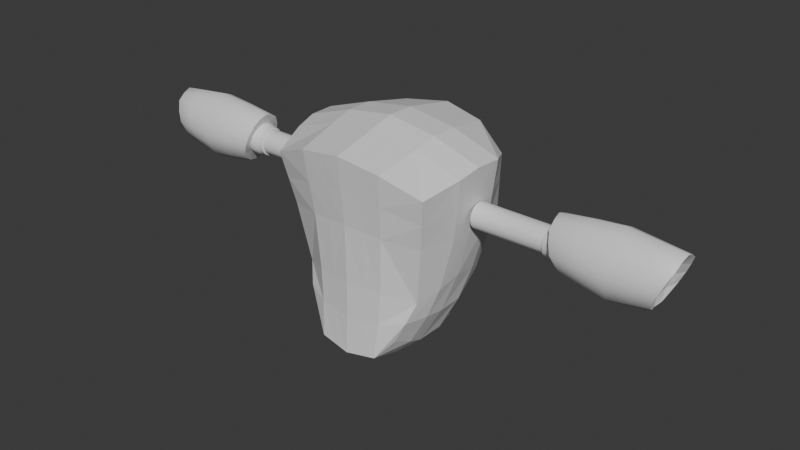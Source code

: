 # Source: Robo-Cartoon.blend  (saved by Blender 4.4.30; exported with 4.5.12 LTS)
import bpy
from mathutils import Matrix  # noqa: F401  (used for matrix-valued properties, if any)

bpy.ops.wm.read_factory_settings(use_empty=True)
scene = bpy.context.scene
scene.name = 'Scene'

# ---- collections
col_collection = bpy.data.collections.new('Collection'); scene.collection.children.link(col_collection)

# ---- materials (node trees are filled in below, after node groups)
mat_material = bpy.data.materials.new('Material')
mat_material.alpha_threshold = 0.0
mat_material.roughness = 0.5
mat_material.line_color = (0.0, 0.0, 0.0, 1.0)

# ---- material node trees
mat_material.use_nodes = True; mat_material.node_tree.nodes.clear()
_N = mat_material.node_tree.nodes; _L = mat_material.node_tree.links
n0 = _N.new('ShaderNodeOutputMaterial'); n0.name = 'Material Output'; n0.location = (300, 300)
n1 = _N.new('ShaderNodeBsdfPrincipled'); n1.name = 'Principled BSDF'; n1.location = (10, 300)
n1.inputs[3].default_value = 1.45
_L.new(n1.outputs[0], n0.inputs[0])
n0.is_active_output = True

# ---- world
world_world = bpy.data.worlds.new('World'); scene.world = world_world
world_world.use_nodes = True; world_world.node_tree.nodes.clear()
_N = world_world.node_tree.nodes; _L = world_world.node_tree.links
n0 = _N.new('ShaderNodeOutputWorld'); n0.name = 'World Output'; n0.location = (300, 300)
n1 = _N.new('ShaderNodeBackground'); n1.name = 'Background'; n1.location = (10, 300)
n1.inputs[0].default_value = (0.05088, 0.05088, 0.05088, 1.0)
_L.new(n1.outputs[0], n0.inputs[0])
n0.is_active_output = True
world_world.color = (0.05088, 0.05088, 0.05088)
world_world.sun_shadow_jitter_overblur = 0.0

# ---- meshes
me_cube = bpy.data.meshes.new('Cube')
me_cube.from_pydata([(-0.7972, 0.6123, 2.137), (-0.4812, 0.3372, 0.5225), (-0.8062, -0.4916, 2.082), (-0.4581, -0.416, 0.5846), (0.0, 0.5315, 0.3488), (0.0, -0.6153, 2.297), (0.0, -0.5609, 0.348), (0.0, 0.873, 2.347), (-0.8612, -0.09966, 1.875), (-0.4242, 0.7957, 2.293), (-0.3054, -0.5319, 0.3971), (-0.4242, -0.5908, 2.235), (-0.8927, 0.359, 1.897), (-0.4008, 0.9048, 1.95), (-0.4008, -0.552, 1.921), (0.0, 0.9916, 1.994), (-0.3054, 0.4594, 0.3947), (-0.7154, -0.3984, 1.57), (-0.6219, -0.3267, 0.9826), (-0.6331, 0.5193, 0.9935), (-0.7123, 0.7049, 1.571), (0.0, 0.8839, 1.115), (0.0, 1.004, 1.641), (0.0, -0.5489, 1.644), (0.0, -0.5356, 1.072), (-0.7547, 0.6586, 1.854), (0.0, -0.5821, 1.97), (-0.7608, -0.445, 1.826), (-0.3775, 0.9075, 1.606), (-0.3468, 0.7841, 1.087), (-0.3774, -0.5133, 1.607), (-0.3468, -0.4895, 1.06), (-1.752, 0.1747, 1.744), (-2.593, 0.1747, 1.744), (-2.268, -0.01754, 1.972), (-2.269, 0.367, 1.972), (-2.251, 0.3671, 1.515), (-2.25, -0.01749, 1.515), (-2.259, -0.1082, 1.744), (-2.26, 0.4539, 1.744), (-2.245, 0.1748, 1.416), (-2.27, 0.1747, 2.082), (-1.809, 0.2981, 1.739), (-1.809, 0.2887, 1.786), (-1.809, 0.262, 1.826), (-1.809, 0.222, 1.853), (-1.809, 0.1747, 1.862), (-1.809, 0.1275, 1.853), (-1.809, 0.08748, 1.826), (-1.809, 0.06073, 1.786), (-1.809, 0.05133, 1.739), (-1.809, 0.06073, 1.692), (-1.809, 0.08748, 1.652), (-1.809, 0.1275, 1.625), (-1.809, 0.1747, 1.615), (-1.809, 0.222, 1.625), (-1.809, 0.262, 1.652), (-1.809, 0.2887, 1.692), (-0.8861, 0.2981, 1.739), (-0.8861, 0.2887, 1.786), (-0.8861, 0.262, 1.826), (-0.8861, 0.222, 1.853), (-0.8861, 0.1747, 1.862), (-0.8861, 0.1275, 1.853), (-0.8861, 0.08748, 1.826), (-0.8861, 0.06073, 1.786), (-0.8861, 0.05133, 1.739), (-0.8861, 0.06073, 1.692), (-0.8861, 0.08748, 1.652), (-0.8861, 0.1275, 1.625), (-0.8861, 0.1747, 1.615), (-0.8861, 0.222, 1.625), (-0.8861, 0.262, 1.652), (-0.8861, 0.2887, 1.692), (-1.609, 0.2925, 1.739), (-1.609, 0.2835, 1.784), (-1.609, 0.258, 1.822), (-1.609, 0.2198, 1.848), (-1.609, 0.1747, 1.857), (-1.609, 0.1297, 1.848), (-1.609, 0.09149, 1.822), (-1.609, 0.06596, 1.784), (-1.609, 0.057, 1.739), (-1.609, 0.06596, 1.694), (-1.609, 0.09149, 1.656), (-1.609, 0.1297, 1.63), (-1.609, 0.1747, 1.621), (-1.609, 0.2198, 1.63), (-1.609, 0.258, 1.656), (-1.609, 0.2835, 1.694), (-1.778, 0.3174, 1.739), (-1.778, 0.3065, 1.793), (-1.778, 0.2756, 1.84), (-1.778, 0.2293, 1.871), (-1.778, 0.1747, 1.881), (-1.778, 0.1202, 1.871), (-1.778, 0.07388, 1.84), (-1.778, 0.04297, 1.793), (-1.778, 0.03211, 1.739), (-1.778, 0.04297, 1.684), (-1.778, 0.07388, 1.638), (-1.778, 0.1202, 1.607), (-1.778, 0.1747, 1.596), (-1.778, 0.2293, 1.607), (-1.778, 0.2756, 1.638), (-1.778, 0.3065, 1.684), (-1.566, 0.2088, 1.736), (-1.576, 0.2393, 1.736), (-1.612, 0.2918, 1.737), (-1.665, 0.3264, 1.74), (-1.696, 0.3353, 1.741), (-1.76, 0.3344, 1.744), (-1.818, 0.3092, 1.747), (-1.863, 0.2636, 1.75), (-1.877, 0.2351, 1.751), (-1.886, 0.2044, 1.751), (-1.567, 0.2062, 1.724), (-1.577, 0.2343, 1.712), (-1.593, 0.2601, 1.702), (-1.614, 0.2826, 1.693), (-1.639, 0.3009, 1.687), (-1.668, 0.3144, 1.682), (-1.699, 0.3225, 1.68), (-1.731, 0.325, 1.68), (-1.762, 0.3217, 1.683), (-1.793, 0.3127, 1.688), (-1.821, 0.2984, 1.695), (-1.845, 0.2794, 1.704), (-1.864, 0.2563, 1.715), (-1.878, 0.2302, 1.727), (-1.887, 0.2018, 1.739), (-1.567, 0.1992, 1.714), (-1.578, 0.2206, 1.692), (-1.594, 0.2401, 1.673), (-1.615, 0.2572, 1.656), (-1.641, 0.2711, 1.643), (-1.67, 0.2813, 1.633), (-1.701, 0.2873, 1.628), (-1.733, 0.2891, 1.628), (-1.764, 0.2865, 1.631), (-1.795, 0.2795, 1.639), (-1.822, 0.2686, 1.652), (-1.846, 0.254, 1.667), (-1.865, 0.2364, 1.686), (-1.879, 0.2164, 1.707), (-1.887, 0.1948, 1.729), (-1.567, 0.1889, 1.707), (-1.578, 0.2002, 1.679), (-1.595, 0.2105, 1.653), (-1.616, 0.2195, 1.631), (-1.642, 0.2268, 1.614), (-1.671, 0.232, 1.601), (-1.702, 0.2351, 1.594), (-1.734, 0.2358, 1.593), (-1.765, 0.2342, 1.597), (-1.796, 0.2303, 1.607), (-1.823, 0.2243, 1.622), (-1.847, 0.2163, 1.642), (-1.866, 0.2068, 1.666), (-1.879, 0.196, 1.693), (-1.887, 0.1845, 1.722), (-1.567, 0.1766, 1.704), (-1.578, 0.1762, 1.674), (-1.594, 0.1758, 1.647), (-1.616, 0.1753, 1.623), (-1.642, 0.1747, 1.604), (-1.67, 0.1742, 1.59), (-1.701, 0.1737, 1.582), (-1.733, 0.1732, 1.581), (-1.765, 0.1728, 1.585), (-1.795, 0.1725, 1.596), (-1.823, 0.1722, 1.613), (-1.846, 0.1721, 1.634), (-1.866, 0.172, 1.66), (-1.879, 0.1721, 1.689), (-1.887, 0.1722, 1.72), (-1.567, 0.1645, 1.707), (-1.577, 0.1524, 1.679), (-1.594, 0.1411, 1.654), (-1.615, 0.1312, 1.632), (-1.64, 0.1229, 1.615), (-1.669, 0.1166, 1.602), (-1.7, 0.1125, 1.595), (-1.732, 0.1109, 1.594), (-1.764, 0.1117, 1.598), (-1.794, 0.1149, 1.608), (-1.822, 0.1204, 1.623), (-1.845, 0.128, 1.643), (-1.865, 0.1374, 1.667), (-1.879, 0.1482, 1.694), (-1.887, 0.1601, 1.722), (-1.566, 0.1542, 1.714), (-1.576, 0.1322, 1.693), (-1.592, 0.1119, 1.674), (-1.613, 0.09394, 1.657), (-1.638, 0.07911, 1.644), (-1.667, 0.06796, 1.635), (-1.698, 0.06091, 1.63), (-1.73, 0.05823, 1.63), (-1.761, 0.06003, 1.633), (-1.792, 0.06624, 1.641), (-1.819, 0.07662, 1.653), (-1.844, 0.09077, 1.669), (-1.863, 0.1081, 1.687), (-1.878, 0.1281, 1.707), (-1.886, 0.1498, 1.729), (-1.566, 0.1474, 1.724), (-1.575, 0.1189, 1.713), (-1.591, 0.09248, 1.703), (-1.611, 0.06926, 1.695), (-1.636, 0.05009, 1.689), (-1.664, 0.03572, 1.684), (-1.695, 0.02668, 1.682), (-1.727, 0.02333, 1.683), (-1.758, 0.0258, 1.685), (-1.789, 0.034, 1.69), (-1.817, 0.0476, 1.697), (-1.842, 0.06609, 1.706), (-1.862, 0.08876, 1.716), (-1.877, 0.1147, 1.728), (-1.886, 0.143, 1.74), (-1.565, 0.1451, 1.736), (-1.574, 0.1143, 1.737), (-1.589, 0.0859, 1.738), (-1.609, 0.06088, 1.739), (-1.633, 0.04024, 1.741), (-1.661, 0.02477, 1.742), (-1.692, 0.01505, 1.744), (-1.723, 0.01148, 1.745), (-1.755, 0.01418, 1.747), (-1.786, 0.02305, 1.748), (-1.814, 0.03775, 1.749), (-1.839, 0.05771, 1.75), (-1.86, 0.08217, 1.751), (-1.875, 0.1102, 1.752), (-1.885, 0.1407, 1.752), (-1.565, 0.1476, 1.749), (-1.573, 0.1193, 1.761), (-1.587, 0.09312, 1.773), (-1.607, 0.07008, 1.783), (-1.631, 0.05105, 1.792), (-1.659, 0.03678, 1.8), (-1.689, 0.02781, 1.805), (-1.721, 0.02448, 1.808), (-1.752, 0.02693, 1.808), (-1.783, 0.03506, 1.806), (-1.812, 0.04856, 1.801), (-1.837, 0.06691, 1.794), (-1.858, 0.08939, 1.786), (-1.874, 0.1152, 1.775), (-1.885, 0.1432, 1.764), (-1.889, 0.1725, 1.752), (-1.564, 0.1546, 1.759), (-1.572, 0.133, 1.781), (-1.586, 0.1131, 1.802), (-1.605, 0.09544, 1.821), (-1.629, 0.08088, 1.836), (-1.657, 0.06992, 1.848), (-1.687, 0.06299, 1.856), (-1.719, 0.06036, 1.86), (-1.75, 0.06212, 1.859), (-1.781, 0.06821, 1.854), (-1.81, 0.07839, 1.845), (-1.836, 0.09227, 1.832), (-1.857, 0.1093, 1.815), (-1.874, 0.1289, 1.796), (-1.884, 0.1502, 1.774), (-1.564, 0.165, 1.766), (-1.572, 0.1534, 1.795), (-1.586, 0.1427, 1.821), (-1.605, 0.1331, 1.845), (-1.628, 0.1252, 1.865), (-1.656, 0.1192, 1.881), (-1.686, 0.1153, 1.891), (-1.718, 0.1136, 1.895), (-1.75, 0.1144, 1.894), (-1.781, 0.1174, 1.887), (-1.81, 0.1227, 1.874), (-1.835, 0.13, 1.856), (-1.857, 0.1389, 1.834), (-1.873, 0.1493, 1.809), (-1.884, 0.1606, 1.781), (-1.563, 0.177, 1.736), (-1.564, 0.1772, 1.768), (-1.572, 0.1774, 1.799), (-1.586, 0.1774, 1.828), (-1.605, 0.1774, 1.854), (-1.629, 0.1772, 1.875), (-1.656, 0.177, 1.892), (-1.686, 0.1766, 1.902), (-1.718, 0.1762, 1.907), (-1.75, 0.1758, 1.905), (-1.781, 0.1753, 1.898), (-1.81, 0.1747, 1.884), (-1.835, 0.1742, 1.865), (-1.857, 0.1737, 1.841), (-1.873, 0.1732, 1.813), (-1.884, 0.1728, 1.783), (-1.564, 0.1894, 1.765), (-1.573, 0.2012, 1.794), (-1.587, 0.2121, 1.821), (-1.606, 0.2215, 1.845), (-1.63, 0.2291, 1.864), (-1.657, 0.2346, 1.88), (-1.688, 0.2378, 1.89), (-1.719, 0.2386, 1.894), (-1.751, 0.2369, 1.893), (-1.782, 0.2329, 1.886), (-1.811, 0.2266, 1.873), (-1.837, 0.2183, 1.856), (-1.858, 0.2084, 1.834), (-1.874, 0.1971, 1.809), (-1.884, 0.185, 1.781), (-1.565, 0.1997, 1.759), (-1.574, 0.2214, 1.78), (-1.588, 0.2413, 1.801), (-1.608, 0.2587, 1.819), (-1.632, 0.2728, 1.835), (-1.66, 0.2832, 1.847), (-1.69, 0.2894, 1.854), (-1.722, 0.2912, 1.858), (-1.754, 0.2886, 1.858), (-1.784, 0.2815, 1.852), (-1.813, 0.2704, 1.843), (-1.838, 0.2555, 1.83), (-1.859, 0.2376, 1.814), (-1.875, 0.2172, 1.795), (-1.885, 0.1953, 1.774), (-1.566, 0.2065, 1.748), (-1.575, 0.2347, 1.76), (-1.59, 0.2607, 1.771), (-1.61, 0.2834, 1.782), (-1.634, 0.3019, 1.79), (-1.662, 0.3155, 1.797), (-1.693, 0.3237, 1.802), (-1.725, 0.3261, 1.805), (-1.757, 0.3228, 1.805), (-1.787, 0.3138, 1.803), (-1.816, 0.2994, 1.799), (-1.84, 0.2802, 1.793), (-1.861, 0.257, 1.784), (-1.876, 0.2306, 1.774), (-1.885, 0.2021, 1.763), (-1.591, 0.2673, 1.737), (-1.637, 0.3117, 1.738), (-1.728, 0.338, 1.742), (-1.79, 0.3247, 1.746), (-1.843, 0.2886, 1.748), (-1.609, 0.313, 1.739), (-1.613, 0.3174, 1.739), (-1.61, 0.3152, 1.739), (-1.611, 0.3168, 1.739), (-1.613, 0.3065, 1.793), (-1.609, 0.3025, 1.792), (-1.611, 0.306, 1.793), (-1.61, 0.3045, 1.793), (-1.613, 0.2756, 1.84), (-1.609, 0.2725, 1.837), (-1.611, 0.2752, 1.839), (-1.61, 0.274, 1.838), (-1.613, 0.2293, 1.871), (-1.609, 0.2276, 1.867), (-1.611, 0.2291, 1.87), (-1.61, 0.2285, 1.869), (-1.613, 0.1747, 1.881), (-1.609, 0.1747, 1.877), (-1.611, 0.1747, 1.881), (-1.61, 0.1747, 1.879), (-1.613, 0.1202, 1.871), (-1.609, 0.1218, 1.867), (-1.611, 0.1204, 1.87), (-1.61, 0.121, 1.869), (-1.613, 0.07388, 1.84), (-1.609, 0.07698, 1.837), (-1.611, 0.0743, 1.839), (-1.61, 0.07543, 1.838), (-1.613, 0.04297, 1.793), (-1.609, 0.04701, 1.792), (-1.611, 0.04351, 1.793), (-1.61, 0.04499, 1.793), (-1.613, 0.03211, 1.739), (-1.609, 0.03649, 1.739), (-1.611, 0.0327, 1.739), (-1.61, 0.0343, 1.739), (-1.613, 0.04297, 1.684), (-1.609, 0.04701, 1.686), (-1.611, 0.04351, 1.684), (-1.61, 0.04499, 1.685), (-1.613, 0.07388, 1.638), (-1.609, 0.07698, 1.641), (-1.611, 0.0743, 1.638), (-1.61, 0.07543, 1.64), (-1.613, 0.1202, 1.607), (-1.609, 0.1218, 1.611), (-1.611, 0.1204, 1.608), (-1.61, 0.121, 1.609), (-1.613, 0.1747, 1.596), (-1.609, 0.1747, 1.601), (-1.611, 0.1747, 1.597), (-1.61, 0.1747, 1.598), (-1.613, 0.2293, 1.607), (-1.609, 0.2276, 1.611), (-1.611, 0.2291, 1.608), (-1.61, 0.2285, 1.609), (-1.613, 0.2756, 1.638), (-1.609, 0.2725, 1.641), (-1.611, 0.2752, 1.638), (-1.61, 0.274, 1.64), (-1.613, 0.3065, 1.684), (-1.609, 0.3025, 1.686), (-1.611, 0.306, 1.684), (-1.61, 0.3045, 1.685), (-1.744, 0.04745, 1.741), (-2.645, 0.04717, 1.744), (-1.76, 0.302, 1.746), (-2.645, 0.3023, 1.744), (-2.695, 0.1747, 1.896), (-1.807, 0.1755, 1.595), (-1.708, 0.1739, 1.892), (-2.581, 0.1747, 1.592), (-2.567, 0.00221, 1.949), (-1.99, 0.3524, 1.955), (-2.063, 0.3533, 1.535), (-2.054, -0.002986, 1.532), (-2.014, -0.08703, 1.742), (-2.028, 0.4329, 1.746), (-2.069, 0.1754, 1.443), (-1.975, 0.1741, 2.054), (-2.269, 0.07858, 2.042), (-2.248, 0.2709, 1.445), (-2.264, 0.426, 1.858), (-2.254, -0.07653, 1.629), (-2.263, -0.07656, 1.858), (-2.247, 0.07866, 1.445), (-2.255, 0.4261, 1.63), (-2.27, 0.2708, 2.043), (-2.567, 0.3473, 1.949), (-2.459, 0.3473, 1.539), (-2.459, 0.002138, 1.539), (-2.513, -0.07812, 1.744), (-2.513, 0.424, 1.744), (-2.431, 0.1747, 1.451), (-2.581, 0.1747, 2.046), (-1.981, -0.003814, 1.953), (-1.982, 0.2632, 2.019), (-2.045, 0.4078, 1.64), (-2.061, 0.08622, 1.468), (-1.997, -0.05829, 1.847), (-2.034, -0.05788, 1.637), (-2.009, 0.4074, 1.851), (-2.066, 0.2644, 1.47), (-1.978, 0.08512, 2.018), (-2.574, 0.261, 2.012), (-2.486, 0.4003, 1.641), (-2.445, 0.08843, 1.476), (-2.54, -0.05078, 1.846), (-2.486, -0.05082, 1.641), (-2.54, 0.4003, 1.846), (-2.445, 0.261, 1.476), (-2.574, 0.08848, 2.012), (-2.601, 0.278, 1.621), (-1.721, 0.2772, 1.866), (-1.808, 0.2785, 1.626), (-2.7, 0.278, 1.867), (-2.7, 0.07143, 1.867), (-1.795, 0.07232, 1.622), (-1.708, 0.071, 1.862), (-2.601, 0.07143, 1.621), (-2.779, 0.02113, 1.93), (-2.776, 0.01635, 1.932), (-2.779, 0.01788, 1.931), (-1.681, 0.02001, 1.922), (-1.685, 0.01564, 1.925), (-1.681, 0.01707, 1.924), (-2.779, 0.3284, 1.93), (-2.776, 0.3331, 1.932), (-2.779, 0.3316, 1.931), (-1.701, 0.3275, 1.928), (-1.705, 0.3319, 1.931), (-1.701, 0.3304, 1.93), (-2.616, 0.02054, 1.558), (-2.609, 0.01621, 1.555), (-2.614, 0.01766, 1.556), (-1.827, 0.02225, 1.559), (-1.835, 0.01749, 1.556), (-1.83, 0.0191, 1.557), (-2.616, 0.329, 1.558), (-2.609, 0.3333, 1.555), (-2.614, 0.3318, 1.556), (-1.846, 0.3295, 1.565), (-1.855, 0.334, 1.562), (-1.85, 0.3325, 1.563), (-2.696, 0.3962, 1.744), (-2.693, 0.4021, 1.744), (-2.696, 0.4002, 1.744), (-1.767, 0.3949, 1.749), (-1.774, 0.4017, 1.749), (-1.769, 0.3994, 1.749), (-2.696, -0.05019, 1.744), (-2.693, -0.05615, 1.744), (-2.696, -0.05416, 1.744), (-1.736, -0.04892, 1.739), (-1.741, -0.05563, 1.739), (-1.737, -0.0534, 1.739), (-2.795, 0.1747, 2.015), (-2.793, 0.1747, 2.02), (-2.796, 0.1747, 2.018), (-1.667, 0.1732, 2.007), (-1.671, 0.1731, 2.013), (-1.667, 0.1731, 2.011), (-2.571, 0.1747, 1.484), (-2.565, 0.1747, 1.477), (-2.569, 0.1747, 1.479), (-1.86, 0.1763, 1.49), (-1.869, 0.1763, 1.483), (-1.864, 0.1763, 1.486), (-2.785, 0.09554, 1.99), (-2.786, 0.09464, 1.984), (-2.787, 0.09534, 1.988), (-1.688, 0.2525, 1.986), (-1.684, 0.2537, 1.979), (-1.684, 0.2528, 1.984), (-2.734, 0.3818, 1.838), (-2.738, 0.3757, 1.839), (-2.738, 0.3798, 1.838), (-1.814, 0.382, 1.655), (-1.808, 0.375, 1.654), (-1.81, 0.3797, 1.655), (-2.587, 0.254, 1.497), (-2.593, 0.2551, 1.505), (-2.591, 0.2542, 1.5), (-1.852, 0.0969, 1.501), (-1.843, 0.0959, 1.508), (-1.847, 0.09672, 1.504), (-2.651, -0.0324, 1.65), (-2.654, -0.02592, 1.648), (-2.654, -0.03028, 1.649), (-1.713, -0.03241, 1.832), (-1.707, -0.02541, 1.834), (-1.709, -0.03016, 1.833), (-2.651, 0.3819, 1.65), (-2.654, 0.3754, 1.648), (-2.654, 0.3798, 1.649), (-1.739, 0.3809, 1.84), (-1.733, 0.3739, 1.841), (-1.735, 0.3786, 1.84), (-2.735, -0.03231, 1.838), (-2.738, -0.0262, 1.839), (-2.738, -0.03034, 1.838), (-1.788, -0.0315, 1.648), (-1.783, -0.0244, 1.646), (-1.784, -0.02918, 1.647), (-2.785, 0.2539, 1.99), (-2.786, 0.2548, 1.984), (-2.787, 0.2541, 1.988), (-1.678, 0.09439, 1.983), (-1.674, 0.09324, 1.976), (-1.674, 0.09412, 1.981), (-2.587, 0.09546, 1.497), (-2.593, 0.09437, 1.505), (-2.591, 0.09524, 1.5), (-1.862, 0.2552, 1.504), (-1.853, 0.2561, 1.511), (-1.857, 0.2553, 1.507), (-0.3338, -0.2564, 0.3416), (-0.3409, 0.1748, 0.3268), (-0.4734, -0.2272, 0.4928), (-0.4872, 0.1781, 0.4597), (-0.9552, 0.3308, 2.223), (-0.9126, -0.1347, 2.178), (0.0, -0.266, 0.2725), (2.794e-09, 0.1708, 0.2483), (0.0, 0.335, 2.455), (0.0, -0.1697, 2.402), (-0.7094, 0.3578, 1.098), (-0.708, -0.1155, 1.065), (-0.8097, -0.06461, 1.571), (-0.8302, 0.3873, 1.572), (-0.4674, -0.1637, 2.333), (-0.4826, 0.334, 2.383), (-0.3272, -0.4985, 0.7357), (0.0, -0.5396, 0.7173), (-0.5524, -0.4009, 0.7834), (-0.513, 0.4846, 0.762), (0.0, 0.7077, 0.7321), (-0.3261, 0.6217, 0.7406), (-0.6297, 0.2649, 0.777), (-0.6187, -0.1762, 0.786), (-0.8849, 0.1057, 1.902), (-0.941, 0.07448, 2.228), (-0.4782, 0.06567, 2.388), (0.0, -0.07473, 0.2276), (-0.3399, -0.06958, 0.3044), (-0.4561, -0.06177, 0.4261), (0.0, 0.06446, 2.461), (-0.7363, 0.1015, 1.133), (-0.8287, 0.1369, 1.577), (-0.629, 0.01625, 0.7681), (-0.1527, -0.5464, 0.3726), (-0.2121, 0.8343, 2.32), (-0.1887, -0.5311, 1.625), (-0.1734, 0.834, 1.101), (-0.2004, 0.9482, 1.972), (-0.2004, -0.5671, 1.946), (-0.2121, -0.603, 2.266), (-0.1527, 0.4954, 0.3717), (-0.1887, 0.9556, 1.623), (-0.1734, -0.5126, 1.066), (-0.1669, -0.2612, 0.3071), (-0.1705, 0.1728, 0.2875), (-0.2337, -0.1667, 2.367), (-0.2413, 0.3345, 2.419), (-0.1636, -0.519, 0.7265), (-0.1631, 0.6647, 0.7364), (-0.2391, 0.06507, 2.425), (-0.1699, -0.07216, 0.266)], [], [(27, 2, 569, 8), (586, 574, 19, 583), (600, 30, 31, 607), (613, 601, 21, 584), (1, 16, 565, 567), (610, 578, 11, 604), (602, 599, 7, 15), (14, 11, 2, 27), (9, 0, 568, 579), (566, 564, 10, 3), (580, 31, 18, 582), (578, 569, 2, 11), (606, 22, 21, 601), (589, 588, 8, 569), (30, 17, 18, 31), (577, 20, 19, 574), (12, 568, 0, 25), (20, 28, 29, 19), (17, 576, 575, 18), (612, 607, 31, 580), (582, 18, 575, 587), (603, 604, 11, 14), (25, 0, 9, 13), (608, 570, 6, 598), (583, 19, 29, 585), (599, 9, 579, 611), (492, 541, 460, 415), (466, 556, 471, 538), (532, 465, 550, 483), (412, 466, 538, 501), (413, 467, 535, 498), (465, 412, 501, 550), (463, 415, 33, 416), (462, 414, 32, 417), (562, 462, 417, 513), (419, 510, 559, 467), (459, 428, 41, 442), (458, 429, 40, 441), (457, 430, 39, 440), (456, 431, 38, 439), (455, 432, 34, 420), (454, 433, 37, 438), (453, 434, 36, 437), (452, 435, 35, 436), (450, 561, 514, 426), (449, 543, 496, 425), (448, 549, 502, 424), (447, 537, 472, 443), (446, 531, 484, 423), (445, 525, 490, 422), (444, 519, 478, 421), (443, 472, 555, 451), (57, 56, 72, 73), (50, 49, 65, 66), (43, 42, 58, 59), (42, 57, 73, 58), (51, 50, 66, 67), (44, 43, 59, 60), (52, 51, 67, 68), (45, 44, 60, 61), (53, 52, 68, 69), (46, 45, 61, 62), (54, 53, 69, 70), (47, 46, 62, 63), (55, 54, 70, 71), (48, 47, 63, 64), (56, 55, 71, 72), (49, 48, 64, 65), (384, 380, 98, 99), (349, 408, 105, 90), (356, 352, 91, 92), (388, 384, 99, 100), (360, 356, 92, 93), (392, 388, 100, 101), (364, 360, 93, 94), (396, 392, 101, 102), (368, 364, 94, 95), (400, 396, 102, 103), (372, 368, 95, 96), (404, 400, 103, 104), (376, 372, 96, 97), (408, 404, 104, 105), (380, 376, 97, 98), (85, 84, 389, 393), (78, 77, 361, 365), (86, 85, 393, 397), (79, 78, 365, 369), (87, 86, 397, 401), (80, 79, 369, 373), (88, 87, 401, 405), (81, 80, 373, 377), (89, 88, 405, 409), (82, 81, 377, 381), (75, 74, 348, 353), (74, 89, 409, 348), (83, 82, 381, 385), (76, 75, 353, 357), (84, 83, 385, 389), (77, 76, 357, 361), (346, 111, 124, 125), (343, 107, 117, 118), (112, 346, 125, 126), (108, 343, 118, 119), (347, 112, 126, 127), (344, 108, 119, 120), (113, 347, 127, 128), (109, 344, 120, 121), (114, 113, 128, 129), (110, 109, 121, 122), (115, 114, 129, 130), (345, 110, 122, 123), (106, 282, 116), (251, 115, 130), (111, 345, 123, 124), (107, 106, 116, 117), (116, 282, 131), (251, 130, 145), (124, 123, 138, 139), (117, 116, 131, 132), (125, 124, 139, 140), (118, 117, 132, 133), (126, 125, 140, 141), (119, 118, 133, 134), (127, 126, 141, 142), (120, 119, 134, 135), (128, 127, 142, 143), (121, 120, 135, 136), (129, 128, 143, 144), (122, 121, 136, 137), (130, 129, 144, 145), (123, 122, 137, 138), (135, 134, 149, 150), (143, 142, 157, 158), (136, 135, 150, 151), (144, 143, 158, 159), (137, 136, 151, 152), (145, 144, 159, 160), (138, 137, 152, 153), (131, 282, 146), (251, 145, 160), (139, 138, 153, 154), (132, 131, 146, 147), (140, 139, 154, 155), (133, 132, 147, 148), (141, 140, 155, 156), (134, 133, 148, 149), (142, 141, 156, 157), (154, 153, 168, 169), (147, 146, 161, 162), (155, 154, 169, 170), (148, 147, 162, 163), (156, 155, 170, 171), (149, 148, 163, 164), (157, 156, 171, 172), (150, 149, 164, 165), (158, 157, 172, 173), (151, 150, 165, 166), (159, 158, 173, 174), (152, 151, 166, 167), (160, 159, 174, 175), (153, 152, 167, 168), (146, 282, 161), (251, 160, 175), (173, 172, 187, 188), (166, 165, 180, 181), (174, 173, 188, 189), (167, 166, 181, 182), (175, 174, 189, 190), (168, 167, 182, 183), (161, 282, 176), (251, 175, 190), (169, 168, 183, 184), (162, 161, 176, 177), (170, 169, 184, 185), (163, 162, 177, 178), (171, 170, 185, 186), (164, 163, 178, 179), (172, 171, 186, 187), (165, 164, 179, 180), (185, 184, 199, 200), (178, 177, 192, 193), (186, 185, 200, 201), (179, 178, 193, 194), (187, 186, 201, 202), (180, 179, 194, 195), (188, 187, 202, 203), (181, 180, 195, 196), (189, 188, 203, 204), (182, 181, 196, 197), (190, 189, 204, 205), (183, 182, 197, 198), (176, 282, 191), (251, 190, 205), (184, 183, 198, 199), (177, 176, 191, 192), (204, 203, 218, 219), (197, 196, 211, 212), (205, 204, 219, 220), (198, 197, 212, 213), (191, 282, 206), (251, 205, 220), (199, 198, 213, 214), (192, 191, 206, 207), (200, 199, 214, 215), (193, 192, 207, 208), (201, 200, 215, 216), (194, 193, 208, 209), (202, 201, 216, 217), (195, 194, 209, 210), (203, 202, 217, 218), (196, 195, 210, 211), (208, 207, 222, 223), (216, 215, 230, 231), (209, 208, 223, 224), (217, 216, 231, 232), (210, 209, 224, 225), (218, 217, 232, 233), (211, 210, 225, 226), (219, 218, 233, 234), (212, 211, 226, 227), (220, 219, 234, 235), (213, 212, 227, 228), (206, 282, 221), (251, 220, 235), (214, 213, 228, 229), (207, 206, 221, 222), (215, 214, 229, 230), (227, 226, 241, 242), (235, 234, 249, 250), (228, 227, 242, 243), (221, 282, 236), (251, 235, 250), (229, 228, 243, 244), (222, 221, 236, 237), (230, 229, 244, 245), (223, 222, 237, 238), (231, 230, 245, 246), (224, 223, 238, 239), (232, 231, 246, 247), (225, 224, 239, 240), (233, 232, 247, 248), (226, 225, 240, 241), (234, 233, 248, 249), (246, 245, 261, 262), (239, 238, 254, 255), (247, 246, 262, 263), (240, 239, 255, 256), (248, 247, 263, 264), (241, 240, 256, 257), (249, 248, 264, 265), (242, 241, 257, 258), (250, 249, 265, 266), (243, 242, 258, 259), (236, 282, 252), (251, 250, 266), (244, 243, 259, 260), (237, 236, 252, 253), (245, 244, 260, 261), (238, 237, 253, 254), (266, 265, 280, 281), (259, 258, 273, 274), (252, 282, 267), (251, 266, 281), (260, 259, 274, 275), (253, 252, 267, 268), (261, 260, 275, 276), (254, 253, 268, 269), (262, 261, 276, 277), (255, 254, 269, 270), (263, 262, 277, 278), (256, 255, 270, 271), (264, 263, 278, 279), (257, 256, 271, 272), (265, 264, 279, 280), (258, 257, 272, 273), (270, 269, 285, 286), (278, 277, 293, 294), (271, 270, 286, 287), (279, 278, 294, 295), (272, 271, 287, 288), (280, 279, 295, 296), (273, 272, 288, 289), (281, 280, 296, 297), (274, 273, 289, 290), (267, 282, 283), (251, 281, 297), (275, 274, 290, 291), (268, 267, 283, 284), (276, 275, 291, 292), (269, 268, 284, 285), (277, 276, 292, 293), (290, 289, 304, 305), (283, 282, 298), (251, 297, 312), (291, 290, 305, 306), (284, 283, 298, 299), (292, 291, 306, 307), (285, 284, 299, 300), (293, 292, 307, 308), (286, 285, 300, 301), (294, 293, 308, 309), (287, 286, 301, 302), (295, 294, 309, 310), (288, 287, 302, 303), (296, 295, 310, 311), (289, 288, 303, 304), (297, 296, 311, 312), (309, 308, 323, 324), (302, 301, 316, 317), (310, 309, 324, 325), (303, 302, 317, 318), (311, 310, 325, 326), (304, 303, 318, 319), (312, 311, 326, 327), (305, 304, 319, 320), (298, 282, 313), (251, 312, 327), (306, 305, 320, 321), (299, 298, 313, 314), (307, 306, 321, 322), (300, 299, 314, 315), (308, 307, 322, 323), (301, 300, 315, 316), (251, 327, 342), (321, 320, 335, 336), (314, 313, 328, 329), (322, 321, 336, 337), (315, 314, 329, 330), (323, 322, 337, 338), (316, 315, 330, 331), (324, 323, 338, 339), (317, 316, 331, 332), (325, 324, 339, 340), (318, 317, 332, 333), (326, 325, 340, 341), (319, 318, 333, 334), (327, 326, 341, 342), (320, 319, 334, 335), (313, 282, 328), (340, 339, 347, 113), (333, 332, 344, 109), (341, 340, 113, 114), (334, 333, 109, 110), (342, 341, 114, 115), (335, 334, 110, 345), (328, 282, 106), (251, 342, 115), (336, 335, 345, 111), (329, 328, 106, 107), (337, 336, 111, 346), (330, 329, 107, 343), (338, 337, 346, 112), (331, 330, 343, 108), (339, 338, 112, 347), (332, 331, 108, 344), (349, 352, 354, 351), (351, 354, 355, 350), (350, 355, 353, 348), (352, 356, 358, 354), (354, 358, 359, 355), (355, 359, 357, 353), (356, 360, 362, 358), (358, 362, 363, 359), (359, 363, 361, 357), (360, 364, 366, 362), (362, 366, 367, 363), (363, 367, 365, 361), (364, 368, 370, 366), (366, 370, 371, 367), (367, 371, 369, 365), (368, 372, 374, 370), (370, 374, 375, 371), (371, 375, 373, 369), (372, 376, 378, 374), (374, 378, 379, 375), (375, 379, 377, 373), (376, 380, 382, 378), (378, 382, 383, 379), (379, 383, 381, 377), (380, 384, 386, 382), (382, 386, 387, 383), (383, 387, 385, 381), (384, 388, 390, 386), (386, 390, 391, 387), (387, 391, 389, 385), (388, 392, 394, 390), (390, 394, 395, 391), (391, 395, 393, 389), (392, 396, 398, 394), (394, 398, 399, 395), (395, 399, 397, 393), (396, 400, 402, 398), (398, 402, 403, 399), (399, 403, 401, 397), (400, 404, 406, 402), (402, 406, 407, 403), (403, 407, 405, 401), (404, 408, 410, 406), (406, 410, 411, 407), (407, 411, 409, 405), (408, 349, 351, 410), (410, 351, 350, 411), (411, 350, 348, 409), (352, 349, 90, 91), (435, 444, 421, 35), (41, 427, 444, 435), (436, 475, 552, 452), (434, 445, 422, 36), (39, 425, 445, 434), (427, 508, 519, 444), (433, 446, 423, 37), (40, 426, 446, 433), (425, 496, 525, 445), (432, 447, 443, 34), (38, 424, 447, 432), (426, 514, 531, 446), (431, 448, 424, 38), (37, 423, 448, 431), (424, 502, 537, 447), (430, 449, 425, 39), (35, 421, 449, 430), (423, 484, 549, 448), (429, 450, 426, 40), (36, 422, 450, 429), (421, 478, 543, 449), (428, 451, 427, 41), (34, 443, 451, 428), (422, 490, 561, 450), (418, 507, 556, 466), (460, 529, 510, 419), (541, 486, 529, 460), (523, 492, 415, 463), (474, 523, 463, 553), (464, 413, 498, 547), (467, 559, 480, 535), (437, 487, 540, 453), (493, 440, 453, 540), (442, 41, 435, 452), (438, 481, 558, 454), (511, 441, 454, 558), (440, 39, 434, 453), (546, 455, 420, 469), (455, 546, 499, 439), (441, 40, 433, 454), (534, 456, 439, 499), (481, 438, 456, 534), (439, 38, 432, 455), (522, 457, 440, 493), (475, 436, 457, 522), (438, 37, 431, 456), (528, 458, 441, 511), (487, 437, 458, 528), (436, 35, 430, 457), (516, 459, 442, 505), (469, 420, 459, 516), (437, 36, 429, 458), (505, 442, 452, 552), (420, 34, 428, 459), (415, 460, 419, 33), (489, 526, 462, 562), (414, 461, 418, 32), (513, 417, 465, 532), (504, 416, 464, 517), (544, 477, 520, 461), (495, 544, 461, 414), (416, 33, 413, 464), (417, 32, 412, 465), (32, 418, 466, 412), (451, 555, 508, 427), (33, 419, 467, 413), (553, 463, 416, 504), (526, 495, 414, 462), (461, 520, 507, 418), (517, 468, 470, 518), (518, 470, 469, 516), (520, 477, 479, 521), (521, 479, 478, 519), (523, 474, 476, 524), (524, 476, 475, 522), (526, 489, 491, 527), (527, 491, 490, 525), (529, 486, 488, 530), (530, 488, 487, 528), (532, 483, 485, 533), (533, 485, 484, 531), (535, 480, 482, 536), (536, 482, 481, 534), (538, 471, 473, 539), (539, 473, 472, 537), (541, 492, 494, 542), (542, 494, 493, 540), (544, 495, 497, 545), (545, 497, 496, 543), (547, 498, 500, 548), (548, 500, 499, 546), (550, 501, 503, 551), (551, 503, 502, 549), (553, 504, 506, 554), (554, 506, 505, 552), (556, 507, 509, 557), (557, 509, 508, 555), (559, 510, 512, 560), (560, 512, 511, 558), (562, 513, 515, 563), (563, 515, 514, 561), (504, 517, 518, 506), (506, 518, 516, 505), (507, 520, 521, 509), (509, 521, 519, 508), (492, 523, 524, 494), (494, 524, 522, 493), (495, 526, 527, 497), (497, 527, 525, 496), (510, 529, 530, 512), (512, 530, 528, 511), (513, 532, 533, 515), (515, 533, 531, 514), (498, 535, 536, 500), (500, 536, 534, 499), (501, 538, 539, 503), (503, 539, 537, 502), (486, 541, 542, 488), (488, 542, 540, 487), (477, 544, 545, 479), (479, 545, 543, 478), (468, 547, 548, 470), (470, 548, 546, 469), (483, 550, 551, 485), (485, 551, 549, 484), (474, 553, 554, 476), (476, 554, 552, 475), (471, 556, 557, 473), (473, 557, 555, 472), (480, 559, 560, 482), (482, 560, 558, 481), (489, 562, 563, 491), (491, 563, 561, 490), (517, 464, 547, 468), (589, 590, 579, 568), (615, 592, 565, 609), (592, 593, 567, 565), (614, 594, 572, 611), (595, 596, 577, 574), (588, 596, 576, 8), (597, 593, 566, 587), (605, 4, 571, 609), (20, 25, 13, 28), (600, 603, 14, 30), (577, 12, 25, 20), (30, 14, 27, 17), (606, 602, 15, 22), (17, 27, 8, 576), (595, 597, 587, 575), (1, 583, 585, 16), (3, 582, 587, 566), (598, 612, 580, 10), (10, 580, 582, 3), (605, 613, 584, 4), (567, 586, 583, 1), (574, 586, 597, 595), (586, 567, 593, 597), (12, 577, 596, 588), (575, 576, 596, 595), (610, 573, 594, 614), (564, 566, 593, 592), (608, 564, 592, 615), (569, 578, 590, 589), (568, 12, 588, 589), (570, 608, 615, 591), (578, 610, 614, 590), (16, 585, 613, 605), (6, 581, 612, 598), (28, 13, 602, 606), (23, 26, 603, 600), (16, 605, 609, 565), (590, 614, 611, 579), (591, 615, 609, 571), (7, 599, 611, 572), (564, 608, 598, 10), (26, 5, 604, 603), (581, 24, 607, 612), (28, 606, 601, 29), (13, 9, 599, 602), (573, 610, 604, 5), (585, 29, 601, 613), (23, 600, 607, 24)])
me_cube.polygons.foreach_set('use_smooth', [0, 0, 0, 0, 0, 0, 0, 0, 0, 0, 0, 0, 0, 0, 0, 0, 0, 0, 0, 0, 0, 0, 0, 0, 0, 0, 0, 0, 0, 0, 0, 0, 0, 0, 0, 0, 1, 1, 1, 1, 1, 1, 1, 1, 1, 1, 1, 1, 1, 1, 1, 1, 1, 1, 1, 1, 1, 1, 1, 1, 1, 1, 1, 1, 1, 1, 1, 1, 1, 1, 1, 1, 1, 1, 1, 1, 1, 1, 1, 1, 1, 1, 1, 1, 1, 1, 1, 1, 1, 1, 1, 1, 1, 1, 1, 1, 1, 1, 1, 1, 1, 1, 1, 1, 1, 1, 1, 1, 1, 1, 1, 1, 1, 1, 1, 1, 1, 1, 1, 1, 1, 1, 1, 1, 1, 1, 1, 1, 1, 1, 1, 1, 1, 1, 1, 1, 1, 1, 1, 1, 1, 1, 1, 1, 1, 1, 1, 1, 1, 1, 1, 1, 1, 1, 1, 1, 1, 1, 1, 1, 1, 1, 1, 1, 1, 1, 1, 1, 1, 1, 1, 1, 1, 1, 1, 1, 1, 1, 1, 1, 1, 1, 1, 1, 1, 1, 1, 1, 1, 1, 1, 1, 1, 1, 1, 1, 1, 1, 1, 1, 1, 1, 1, 1, 1, 1, 1, 1, 1, 1, 1, 1, 1, 1, 1, 1, 1, 1, 1, 1, 1, 1, 1, 1, 1, 1, 1, 1, 1, 1, 1, 1, 1, 1, 1, 1, 1, 1, 1, 1, 1, 1, 1, 1, 1, 1, 1, 1, 1, 1, 1, 1, 1, 1, 1, 1, 1, 1, 1, 1, 1, 1, 1, 1, 1, 1, 1, 1, 1, 1, 1, 1, 1, 1, 1, 1, 1, 1, 1, 1, 1, 1, 1, 1, 1, 1, 1, 1, 1, 1, 1, 1, 1, 1, 1, 1, 1, 1, 1, 1, 1, 1, 1, 1, 1, 1, 1, 1, 1, 1, 1, 1, 1, 1, 1, 1, 1, 1, 1, 1, 1, 1, 1, 1, 1, 1, 1, 1, 1, 1, 1, 1, 1, 1, 1, 1, 1, 1, 1, 1, 1, 1, 1, 1, 1, 1, 1, 1, 1, 1, 1, 1, 1, 1, 1, 1, 1, 1, 1, 1, 1, 1, 1, 1, 1, 1, 1, 1, 1, 1, 1, 1, 1, 1, 1, 1, 1, 1, 1, 1, 1, 1, 1, 1, 1, 1, 1, 1, 1, 1, 1, 1, 1, 1, 1, 1, 1, 1, 1, 1, 1, 1, 1, 1, 1, 1, 1, 1, 1, 1, 1, 1, 1, 1, 1, 1, 1, 1, 1, 1, 1, 1, 1, 1, 1, 1, 1, 1, 0, 0, 0, 0, 0, 0, 0, 1, 1, 1, 1, 1, 1, 1, 1, 1, 1, 1, 1, 1, 1, 1, 1, 1, 1, 1, 1, 1, 1, 1, 0, 0, 0, 0, 0, 0, 0, 0, 0, 0, 1, 0, 0, 0, 0, 0, 1, 0, 1, 0, 1, 0, 1, 0, 1, 0, 1, 0, 1, 0, 1, 0, 1, 0, 1, 0, 1, 0, 1, 0, 1, 0, 1, 0, 1, 0, 1, 0, 1, 0, 1, 0, 1, 0, 1, 0, 1, 0, 1, 0, 1, 0, 1, 0, 1, 0, 1, 0, 1, 0, 1, 0, 1, 0, 1, 0, 1, 0, 1, 0, 0, 0, 0, 0, 0, 0, 0, 0, 0, 0, 0, 0, 0, 0, 0, 0, 0, 0, 0, 0, 0, 0, 0, 0, 0, 0, 0, 0, 0, 0, 0, 0, 0, 0, 0, 0, 0, 0, 0, 0, 0, 0, 0, 0, 0, 0, 0, 0])
_uv = me_cube.uv_layers.new(name='UVMap')
_uv.uv.foreach_set('vector', [0.5815, 0.0, 0.625, 0.0, 0.625, 0.06865, 0.5806, 0.06788, 0.4197, 0.1822, 0.4652, 0.1788, 0.4519, 0.2485, 0.4198, 0.2623, 0.5345, 0.9062, 0.5357, 0.9375, 0.4674, 0.9375, 0.4685, 0.9062, 0.4218, 0.3438, 0.4686, 0.3437, 0.4696, 0.375, 0.4223, 0.375, 0.1023, 0.4918, 0.1875, 0.5, 0.1875, 0.5793, 0.1242, 0.5637, 0.7812, 0.6784, 0.8125, 0.6787, 0.8125, 0.75, 0.7812, 0.75, 0.5797, 0.3438, 0.625, 0.3438, 0.625, 0.375, 0.5791, 0.375, 0.5804, 0.9375, 0.625, 0.9375, 0.625, 1.0, 0.5815, 1.0, 0.8125, 0.5, 0.875, 0.5, 0.875, 0.5881, 0.8125, 0.5964, 0.117, 0.6963, 0.1875, 0.6866, 0.1875, 0.75, 0.07877, 0.7644, 0.4212, 0.9375, 0.4674, 0.9375, 0.4522, 1.006, 0.42, 1.002, 0.8125, 0.6787, 0.875, 0.6813, 0.875, 0.75, 0.8125, 0.75, 0.5344, 0.3438, 0.5331, 0.375, 0.4696, 0.375, 0.4686, 0.3437, 0.625, 0.1102, 0.5805, 0.1106, 0.5806, 0.06788, 0.625, 0.06865, 0.5357, 0.9375, 0.538, 1.0, 0.4522, 1.006, 0.4674, 0.9375, 0.5359, 0.1676, 0.5381, 0.25, 0.4519, 0.2485, 0.4652, 0.1788, 0.5805, 0.1648, 0.625, 0.1619, 0.625, 0.25, 0.5816, 0.25, 0.5381, 0.25, 0.5356, 0.3125, 0.4675, 0.3125, 0.4519, 0.2485, 0.538, 0.0, 0.5363, 0.06711, 0.4652, 0.06431, 0.4526, 0.01009, 0.4218, 0.9062, 0.4685, 0.9062, 0.4674, 0.9375, 0.4212, 0.9375, 0.4201, 0.002295, 0.4526, 0.01009, 0.4652, 0.06431, 0.4201, 0.06023, 0.5798, 0.9062, 0.625, 0.9062, 0.625, 0.9375, 0.5804, 0.9375, 0.5816, 0.25, 0.625, 0.25, 0.625, 0.3125, 0.5803, 0.3125, 0.2188, 0.6858, 0.25, 0.6851, 0.25, 0.75, 0.2188, 0.75, 0.4198, 0.2623, 0.4519, 0.2485, 0.4675, 0.3125, 0.4212, 0.3125, 0.7812, 0.5, 0.8125, 0.5, 0.8125, 0.5964, 0.7812, 0.5977, 0.25, 0.5034, 0.3125, 0.5036, 0.3125, 0.5625, 0.25, 0.5625, 0.8125, 0.6875, 0.8715, 0.6875, 0.8707, 0.7449, 0.8125, 0.746, 0.6282, 0.6875, 0.6875, 0.6875, 0.6875, 0.7461, 0.6289, 0.7449, 0.75, 0.6875, 0.8125, 0.6875, 0.8125, 0.746, 0.75, 0.7463, 0.25, 0.6875, 0.3125, 0.6875, 0.3125, 0.7464, 0.25, 0.7467, 0.6875, 0.6875, 0.75, 0.6875, 0.75, 0.7463, 0.6875, 0.7461, 0.1875, 0.5625, 0.25, 0.5625, 0.25, 0.625, 0.1875, 0.625, 0.6875, 0.5625, 0.75, 0.5625, 0.75, 0.625, 0.6875, 0.625, 0.6282, 0.5625, 0.6875, 0.5625, 0.6875, 0.625, 0.6282, 0.625, 0.3125, 0.625, 0.3715, 0.625, 0.3716, 0.6875, 0.3125, 0.6875, 0.4221, 0.0625, 0.4871, 0.0625, 0.4871, 0.125, 0.4221, 0.125, 0.4224, 0.5625, 0.4872, 0.5625, 0.4872, 0.625, 0.4225, 0.625, 0.4221, 0.3125, 0.4871, 0.3125, 0.4871, 0.375, 0.4222, 0.375, 0.4223, 0.8125, 0.4871, 0.8125, 0.4871, 0.875, 0.4222, 0.875, 0.4221, 0.9375, 0.4871, 0.9375, 0.4871, 1.0, 0.4221, 1.0, 0.4224, 0.6875, 0.4872, 0.6875, 0.4871, 0.75, 0.4224, 0.75, 0.4223, 0.4375, 0.4871, 0.4375, 0.4871, 0.5, 0.4224, 0.5, 0.4221, 0.1875, 0.4871, 0.1875, 0.4871, 0.25, 0.4221, 0.25, 0.5515, 0.5625, 0.6229, 0.5625, 0.6229, 0.625, 0.5515, 0.625, 0.5516, 0.3125, 0.6234, 0.3125, 0.6234, 0.375, 0.5516, 0.375, 0.5516, 0.8125, 0.6233, 0.8125, 0.6235, 0.875, 0.5516, 0.875, 0.5516, 0.9375, 0.6235, 0.9375, 0.6236, 1.0, 0.5516, 1.0, 0.5515, 0.6875, 0.623, 0.6875, 0.6231, 0.75, 0.5515, 0.75, 0.5515, 0.4375, 0.6232, 0.4375, 0.623, 0.5, 0.5515, 0.5, 0.5516, 0.1875, 0.6236, 0.1875, 0.6235, 0.25, 0.5516, 0.25, 0.5516, 0.0, 0.6236, 0.0, 0.6236, 0.0625, 0.5516, 0.0625, 0.0, 0.0, 0.0, 0.0, 0.0, 0.0, 0.0, 0.0, 0.0, 0.0, 0.0, 0.0, 0.0, 0.0, 0.0, 0.0, 0.0, 0.0, 0.0, 0.0, 0.0, 0.0, 0.0, 0.0, 0.0, 0.0, 0.0, 0.0, 0.0, 0.0, 0.0, 0.0, 0.0, 0.0, 0.0, 0.0, 0.0, 0.0, 0.0, 0.0, 0.0, 0.0, 0.0, 0.0, 0.0, 0.0, 0.0, 0.0, 0.0, 0.0, 0.0, 0.0, 0.0, 0.0, 0.0, 0.0, 0.0, 0.0, 0.0, 0.0, 0.0, 0.0, 0.0, 0.0, 0.0, 0.0, 0.0, 0.0, 0.0, 0.0, 0.0, 0.0, 0.0, 0.0, 0.0, 0.0, 0.0, 0.0, 0.0, 0.0, 0.0, 0.0, 0.0, 0.0, 0.0, 0.0, 0.0, 0.0, 0.0, 0.0, 0.0, 0.0, 0.0, 0.0, 0.0, 0.0, 0.0, 0.0, 0.0, 0.0, 0.0, 0.0, 0.0, 0.0, 0.0, 0.0, 0.0, 0.0, 0.0, 0.0, 0.0, 0.0, 0.0, 0.0, 0.0, 0.0, 0.0, 0.0, 0.0, 0.0, 0.0, 0.0, 0.0, 0.0, 0.0, 0.0, 0.0, 0.0, 0.0, 0.0, 0.0, 0.0, 0.0, 0.0, 0.0, 0.0, 0.0, 0.0, 0.0, 0.0, 0.0, 0.0, 0.0, 0.0, 0.0, 0.0, 0.0, 0.0, 0.0, 0.0, 0.0, 0.0, 0.0, 0.0, 0.0, 0.0, 0.0, 0.0, 0.0, 0.0, 0.0, 0.0, 0.0, 0.0, 0.0, 0.0, 0.0, 0.0, 0.0, 0.0, 0.0, 0.0, 0.0, 0.0, 0.0, 0.0, 0.0, 0.0, 0.0, 0.0, 0.0, 0.0, 0.0, 0.0, 0.0, 0.0, 0.0, 0.0, 0.0, 0.0, 0.0, 0.0, 0.0, 0.0, 0.0, 0.0, 0.0, 0.0, 0.0, 0.0, 0.0, 0.0, 0.0, 0.0, 0.0, 0.0, 0.0, 0.0, 0.0, 0.0, 0.0, 0.0, 0.0, 0.0, 0.0, 0.0, 0.0, 0.0, 0.0, 0.0, 0.0, 0.0, 0.0, 0.0, 0.0, 0.0, 0.0, 0.0, 0.0, 0.0, 0.0, 0.0, 0.0, 0.0, 0.0, 0.0, 0.0, 0.0, 0.0, 0.0, 0.0, 0.0, 0.0, 0.0, 0.0, 0.0, 0.0, 0.0, 0.0, 0.0, 0.0, 0.0, 0.0, 0.0, 0.0, 0.0, 0.0, 0.0, 0.0, 0.0, 0.0, 0.0, 0.0, 0.0, 0.0, 0.0, 0.0, 0.0, 0.0, 0.0, 0.0, 0.0, 0.0, 0.0, 0.0, 0.0, 0.0, 0.0, 0.0, 0.0, 0.0, 0.0, 0.0, 0.0, 0.0, 0.0, 0.0, 0.0, 0.0, 0.0, 0.0, 0.0, 0.0, 0.0, 0.0, 0.0, 0.0, 0.0, 0.0, 0.0, 0.0, 0.0, 0.0, 0.0, 0.0, 0.0, 0.0, 0.0, 0.0, 0.0, 0.0, 0.0, 0.0, 0.0, 0.0, 0.0, 0.0, 0.0, 0.0, 0.0, 0.0, 0.0, 0.0, 0.0, 0.0, 0.0, 0.0, 0.0, 0.0, 0.0, 0.0, 0.0, 0.0, 0.0, 0.0, 0.0, 0.0, 0.0, 0.0, 0.0, 0.0, 0.0, 0.0, 0.0, 0.0, 0.0, 0.0, 0.0, 0.0, 0.0, 0.0, 0.0, 0.0, 0.0, 0.0, 0.0, 0.0, 0.0, 0.0, 0.0, 0.0, 0.0, 0.0, 0.0, 0.0, 0.0, 0.0, 0.0, 0.0, 0.0, 0.0, 0.0, 0.0, 0.0, 0.0, 0.0, 0.75, 0.375, 0.75, 0.4375, 0.6875, 0.4375, 0.6875, 0.375, 0.75, 0.8125, 0.75, 0.875, 0.6875, 0.875, 0.6875, 0.8125, 0.75, 0.3125, 0.75, 0.375, 0.6875, 0.375, 0.6875, 0.3125, 0.75, 0.75, 0.75, 0.8125, 0.6875, 0.8125, 0.6875, 0.75, 0.75, 0.25, 0.75, 0.3125, 0.6875, 0.3125, 0.6875, 0.25, 0.75, 0.6875, 0.75, 0.75, 0.6875, 0.75, 0.6875, 0.6875, 0.75, 0.1875, 0.75, 0.25, 0.6875, 0.25, 0.6875, 0.1875, 0.75, 0.625, 0.75, 0.6875, 0.6875, 0.6875, 0.6875, 0.625, 0.75, 0.125, 0.75, 0.1875, 0.6875, 0.1875, 0.6875, 0.125, 0.75, 0.5625, 0.75, 0.625, 0.6875, 0.625, 0.6875, 0.5625, 0.75, 0.0625, 0.75, 0.125, 0.6875, 0.125, 0.6875, 0.0625, 0.75, 0.5, 0.75, 0.5625, 0.6875, 0.5625, 0.6875, 0.5, 0.75, 0.9375, 0.7188, 1.0, 0.6875, 0.9375, 0.7188, 0.0, 0.75, 0.0625, 0.6875, 0.0625, 0.75, 0.4375, 0.75, 0.5, 0.6875, 0.5, 0.6875, 0.4375, 0.75, 0.875, 0.75, 0.9375, 0.6875, 0.9375, 0.6875, 0.875, 0.6875, 0.9375, 0.6562, 1.0, 0.625, 0.9375, 0.6562, 0.0, 0.6875, 0.0625, 0.625, 0.0625, 0.6875, 0.4375, 0.6875, 0.5, 0.625, 0.5, 0.625, 0.4375, 0.6875, 0.875, 0.6875, 0.9375, 0.625, 0.9375, 0.625, 0.875, 0.6875, 0.375, 0.6875, 0.4375, 0.625, 0.4375, 0.625, 0.375, 0.6875, 0.8125, 0.6875, 0.875, 0.625, 0.875, 0.625, 0.8125, 0.6875, 0.3125, 0.6875, 0.375, 0.625, 0.375, 0.625, 0.3125, 0.6875, 0.75, 0.6875, 0.8125, 0.625, 0.8125, 0.625, 0.75, 0.6875, 0.25, 0.6875, 0.3125, 0.625, 0.3125, 0.625, 0.25, 0.6875, 0.6875, 0.6875, 0.75, 0.625, 0.75, 0.625, 0.6875, 0.6875, 0.1875, 0.6875, 0.25, 0.625, 0.25, 0.625, 0.1875, 0.6875, 0.625, 0.6875, 0.6875, 0.625, 0.6875, 0.625, 0.625, 0.6875, 0.125, 0.6875, 0.1875, 0.625, 0.1875, 0.625, 0.125, 0.6875, 0.5625, 0.6875, 0.625, 0.625, 0.625, 0.625, 0.5625, 0.6875, 0.0625, 0.6875, 0.125, 0.625, 0.125, 0.625, 0.0625, 0.6875, 0.5, 0.6875, 0.5625, 0.625, 0.5625, 0.625, 0.5, 0.625, 0.6875, 0.625, 0.75, 0.5625, 0.75, 0.5625, 0.6875, 0.625, 0.1875, 0.625, 0.25, 0.5625, 0.25, 0.5625, 0.1875, 0.625, 0.625, 0.625, 0.6875, 0.5625, 0.6875, 0.5625, 0.625, 0.625, 0.125, 0.625, 0.1875, 0.5625, 0.1875, 0.5625, 0.125, 0.625, 0.5625, 0.625, 0.625, 0.5625, 0.625, 0.5625, 0.5625, 0.625, 0.0625, 0.625, 0.125, 0.5625, 0.125, 0.5625, 0.0625, 0.625, 0.5, 0.625, 0.5625, 0.5625, 0.5625, 0.5625, 0.5, 0.625, 0.9375, 0.5938, 1.0, 0.5625, 0.9375, 0.5938, 0.0, 0.625, 0.0625, 0.5625, 0.0625, 0.625, 0.4375, 0.625, 0.5, 0.5625, 0.5, 0.5625, 0.4375, 0.625, 0.875, 0.625, 0.9375, 0.5625, 0.9375, 0.5625, 0.875, 0.625, 0.375, 0.625, 0.4375, 0.5625, 0.4375, 0.5625, 0.375, 0.625, 0.8125, 0.625, 0.875, 0.5625, 0.875, 0.5625, 0.8125, 0.625, 0.3125, 0.625, 0.375, 0.5625, 0.375, 0.5625, 0.3125, 0.625, 0.75, 0.625, 0.8125, 0.5625, 0.8125, 0.5625, 0.75, 0.625, 0.25, 0.625, 0.3125, 0.5625, 0.3125, 0.5625, 0.25, 0.5625, 0.4375, 0.5625, 0.5, 0.5, 0.5, 0.5, 0.4375, 0.5625, 0.875, 0.5625, 0.9375, 0.5, 0.9375, 0.5, 0.875, 0.5625, 0.375, 0.5625, 0.4375, 0.5, 0.4375, 0.5, 0.375, 0.5625, 0.8125, 0.5625, 0.875, 0.5, 0.875, 0.5, 0.8125, 0.5625, 0.3125, 0.5625, 0.375, 0.5, 0.375, 0.5, 0.3125, 0.5625, 0.75, 0.5625, 0.8125, 0.5, 0.8125, 0.5, 0.75, 0.5625, 0.25, 0.5625, 0.3125, 0.5, 0.3125, 0.5, 0.25, 0.5625, 0.6875, 0.5625, 0.75, 0.5, 0.75, 0.5, 0.6875, 0.5625, 0.1875, 0.5625, 0.25, 0.5, 0.25, 0.5, 0.1875, 0.5625, 0.625, 0.5625, 0.6875, 0.5, 0.6875, 0.5, 0.625, 0.5625, 0.125, 0.5625, 0.1875, 0.5, 0.1875, 0.5, 0.125, 0.5625, 0.5625, 0.5625, 0.625, 0.5, 0.625, 0.5, 0.5625, 0.5625, 0.0625, 0.5625, 0.125, 0.5, 0.125, 0.5, 0.0625, 0.5625, 0.5, 0.5625, 0.5625, 0.5, 0.5625, 0.5, 0.5, 0.5625, 0.9375, 0.5312, 1.0, 0.5, 0.9375, 0.5312, 0.0, 0.5625, 0.0625, 0.5, 0.0625, 0.5, 0.1875, 0.5, 0.25, 0.4375, 0.25, 0.4375, 0.1875, 0.5, 0.625, 0.5, 0.6875, 0.4375, 0.6875, 0.4375, 0.625, 0.5, 0.125, 0.5, 0.1875, 0.4375, 0.1875, 0.4375, 0.125, 0.5, 0.5625, 0.5, 0.625, 0.4375, 0.625, 0.4375, 0.5625, 0.5, 0.0625, 0.5, 0.125, 0.4375, 0.125, 0.4375, 0.0625, 0.5, 0.5, 0.5, 0.5625, 0.4375, 0.5625, 0.4375, 0.5, 0.5, 0.9375, 0.4687, 1.0, 0.4375, 0.9375, 0.4687, 0.0, 0.5, 0.0625, 0.4375, 0.0625, 0.5, 0.4375, 0.5, 0.5, 0.4375, 0.5, 0.4375, 0.4375, 0.5, 0.875, 0.5, 0.9375, 0.4375, 0.9375, 0.4375, 0.875, 0.5, 0.375, 0.5, 0.4375, 0.4375, 0.4375, 0.4375, 0.375, 0.5, 0.8125, 0.5, 0.875, 0.4375, 0.875, 0.4375, 0.8125, 0.5, 0.3125, 0.5, 0.375, 0.4375, 0.375, 0.4375, 0.3125, 0.5, 0.75, 0.5, 0.8125, 0.4375, 0.8125, 0.4375, 0.75, 0.5, 0.25, 0.5, 0.3125, 0.4375, 0.3125, 0.4375, 0.25, 0.5, 0.6875, 0.5, 0.75, 0.4375, 0.75, 0.4375, 0.6875, 0.4375, 0.375, 0.4375, 0.4375, 0.375, 0.4375, 0.375, 0.375, 0.4375, 0.8125, 0.4375, 0.875, 0.375, 0.875, 0.375, 0.8125, 0.4375, 0.3125, 0.4375, 0.375, 0.375, 0.375, 0.375, 0.3125, 0.4375, 0.75, 0.4375, 0.8125, 0.375, 0.8125, 0.375, 0.75, 0.4375, 0.25, 0.4375, 0.3125, 0.375, 0.3125, 0.375, 0.25, 0.4375, 0.6875, 0.4375, 0.75, 0.375, 0.75, 0.375, 0.6875, 0.4375, 0.1875, 0.4375, 0.25, 0.375, 0.25, 0.375, 0.1875, 0.4375, 0.625, 0.4375, 0.6875, 0.375, 0.6875, 0.375, 0.625, 0.4375, 0.125, 0.4375, 0.1875, 0.375, 0.1875, 0.375, 0.125, 0.4375, 0.5625, 0.4375, 0.625, 0.375, 0.625, 0.375, 0.5625, 0.4375, 0.0625, 0.4375, 0.125, 0.375, 0.125, 0.375, 0.0625, 0.4375, 0.5, 0.4375, 0.5625, 0.375, 0.5625, 0.375, 0.5, 0.4375, 0.9375, 0.4062, 1.0, 0.375, 0.9375, 0.4062, 0.0, 0.4375, 0.0625, 0.375, 0.0625, 0.4375, 0.4375, 0.4375, 0.5, 0.375, 0.5, 0.375, 0.4375, 0.4375, 0.875, 0.4375, 0.9375, 0.375, 0.9375, 0.375, 0.875, 0.375, 0.125, 0.375, 0.1875, 0.3125, 0.1875, 0.3125, 0.125, 0.375, 0.5625, 0.375, 0.625, 0.3125, 0.625, 0.3125, 0.5625, 0.375, 0.0625, 0.375, 0.125, 0.3125, 0.125, 0.3125, 0.0625, 0.375, 0.5, 0.375, 0.5625, 0.3125, 0.5625, 0.3125, 0.5, 0.375, 0.9375, 0.3437, 1.0, 0.3125, 0.9375, 0.3437, 0.0, 0.375, 0.0625, 0.3125, 0.0625, 0.375, 0.4375, 0.375, 0.5, 0.3125, 0.5, 0.3125, 0.4375, 0.375, 0.875, 0.375, 0.9375, 0.3125, 0.9375, 0.3125, 0.875, 0.375, 0.375, 0.375, 0.4375, 0.3125, 0.4375, 0.3125, 0.375, 0.375, 0.8125, 0.375, 0.875, 0.3125, 0.875, 0.3125, 0.8125, 0.375, 0.3125, 0.375, 0.375, 0.3125, 0.375, 0.3125, 0.3125, 0.375, 0.75, 0.375, 0.8125, 0.3125, 0.8125, 0.3125, 0.75, 0.375, 0.25, 0.375, 0.3125, 0.3125, 0.3125, 0.3125, 0.25, 0.375, 0.6875, 0.375, 0.75, 0.3125, 0.75, 0.3125, 0.6875, 0.375, 0.1875, 0.375, 0.25, 0.3125, 0.25, 0.3125, 0.1875, 0.375, 0.625, 0.375, 0.6875, 0.3125, 0.6875, 0.3125, 0.625, 0.3125, 0.8125, 0.3125, 0.875, 0.25, 0.875, 0.25, 0.8125, 0.3125, 0.3125, 0.3125, 0.375, 0.25, 0.375, 0.25, 0.3125, 0.3125, 0.75, 0.3125, 0.8125, 0.25, 0.8125, 0.25, 0.75, 0.3125, 0.25, 0.3125, 0.3125, 0.25, 0.3125, 0.25, 0.25, 0.3125, 0.6875, 0.3125, 0.75, 0.25, 0.75, 0.25, 0.6875, 0.3125, 0.1875, 0.3125, 0.25, 0.25, 0.25, 0.25, 0.1875, 0.3125, 0.625, 0.3125, 0.6875, 0.25, 0.6875, 0.25, 0.625, 0.3125, 0.125, 0.3125, 0.1875, 0.25, 0.1875, 0.25, 0.125, 0.3125, 0.5625, 0.3125, 0.625, 0.25, 0.625, 0.25, 0.5625, 0.3125, 0.0625, 0.3125, 0.125, 0.25, 0.125, 0.25, 0.0625, 0.3125, 0.5, 0.3125, 0.5625, 0.25, 0.5625, 0.25, 0.5, 0.3125, 0.9375, 0.2812, 1.0, 0.25, 0.9375, 0.2812, 0.0, 0.3125, 0.0625, 0.25, 0.0625, 0.3125, 0.4375, 0.3125, 0.5, 0.25, 0.5, 0.25, 0.4375, 0.3125, 0.875, 0.3125, 0.9375, 0.25, 0.9375, 0.25, 0.875, 0.3125, 0.375, 0.3125, 0.4375, 0.25, 0.4375, 0.25, 0.375, 0.25, 0.5625, 0.25, 0.625, 0.1875, 0.625, 0.1875, 0.5625, 0.25, 0.0625, 0.25, 0.125, 0.1875, 0.125, 0.1875, 0.0625, 0.25, 0.5, 0.25, 0.5625, 0.1875, 0.5625, 0.1875, 0.5, 0.25, 0.9375, 0.2187, 1.0, 0.1875, 0.9375, 0.2187, 0.0, 0.25, 0.0625, 0.1875, 0.0625, 0.25, 0.4375, 0.25, 0.5, 0.1875, 0.5, 0.1875, 0.4375, 0.25, 0.875, 0.25, 0.9375, 0.1875, 0.9375, 0.1875, 0.875, 0.25, 0.375, 0.25, 0.4375, 0.1875, 0.4375, 0.1875, 0.375, 0.25, 0.8125, 0.25, 0.875, 0.1875, 0.875, 0.1875, 0.8125, 0.25, 0.3125, 0.25, 0.375, 0.1875, 0.375, 0.1875, 0.3125, 0.25, 0.75, 0.25, 0.8125, 0.1875, 0.8125, 0.1875, 0.75, 0.25, 0.25, 0.25, 0.3125, 0.1875, 0.3125, 0.1875, 0.25, 0.25, 0.6875, 0.25, 0.75, 0.1875, 0.75, 0.1875, 0.6875, 0.25, 0.1875, 0.25, 0.25, 0.1875, 0.25, 0.1875, 0.1875, 0.25, 0.625, 0.25, 0.6875, 0.1875, 0.6875, 0.1875, 0.625, 0.25, 0.125, 0.25, 0.1875, 0.1875, 0.1875, 0.1875, 0.125, 0.1875, 0.3125, 0.1875, 0.375, 0.125, 0.375, 0.125, 0.3125, 0.1875, 0.75, 0.1875, 0.8125, 0.125, 0.8125, 0.125, 0.75, 0.1875, 0.25, 0.1875, 0.3125, 0.125, 0.3125, 0.125, 0.25, 0.1875, 0.6875, 0.1875, 0.75, 0.125, 0.75, 0.125, 0.6875, 0.1875, 0.1875, 0.1875, 0.25, 0.125, 0.25, 0.125, 0.1875, 0.1875, 0.625, 0.1875, 0.6875, 0.125, 0.6875, 0.125, 0.625, 0.1875, 0.125, 0.1875, 0.1875, 0.125, 0.1875, 0.125, 0.125, 0.1875, 0.5625, 0.1875, 0.625, 0.125, 0.625, 0.125, 0.5625, 0.1875, 0.0625, 0.1875, 0.125, 0.125, 0.125, 0.125, 0.0625, 0.1875, 0.5, 0.1875, 0.5625, 0.125, 0.5625, 0.125, 0.5, 0.1875, 0.9375, 0.1562, 1.0, 0.125, 0.9375, 0.1562, 0.0, 0.1875, 0.0625, 0.125, 0.0625, 0.1875, 0.4375, 0.1875, 0.5, 0.125, 0.5, 0.125, 0.4375, 0.1875, 0.875, 0.1875, 0.9375, 0.125, 0.9375, 0.125, 0.875, 0.1875, 0.375, 0.1875, 0.4375, 0.125, 0.4375, 0.125, 0.375, 0.1875, 0.8125, 0.1875, 0.875, 0.125, 0.875, 0.125, 0.8125, 0.125, 0.0625, 0.125, 0.125, 0.0625, 0.125, 0.0625, 0.0625, 0.125, 0.5, 0.125, 0.5625, 0.0625, 0.5625, 0.0625, 0.5, 0.125, 0.9375, 0.09375, 1.0, 0.0625, 0.9375, 0.09375, 0.0, 0.125, 0.0625, 0.0625, 0.0625, 0.125, 0.4375, 0.125, 0.5, 0.0625, 0.5, 0.0625, 0.4375, 0.125, 0.875, 0.125, 0.9375, 0.0625, 0.9375, 0.0625, 0.875, 0.125, 0.375, 0.125, 0.4375, 0.0625, 0.4375, 0.0625, 0.375, 0.125, 0.8125, 0.125, 0.875, 0.0625, 0.875, 0.0625, 0.8125, 0.125, 0.3125, 0.125, 0.375, 0.0625, 0.375, 0.0625, 0.3125, 0.125, 0.75, 0.125, 0.8125, 0.0625, 0.8125, 0.0625, 0.75, 0.125, 0.25, 0.125, 0.3125, 0.0625, 0.3125, 0.0625, 0.25, 0.125, 0.6875, 0.125, 0.75, 0.0625, 0.75, 0.0625, 0.6875, 0.125, 0.1875, 0.125, 0.25, 0.0625, 0.25, 0.0625, 0.1875, 0.125, 0.625, 0.125, 0.6875, 0.0625, 0.6875, 0.0625, 0.625, 0.125, 0.125, 0.125, 0.1875, 0.0625, 0.1875, 0.0625, 0.125, 0.125, 0.5625, 0.125, 0.625, 0.0625, 0.625, 0.0625, 0.5625, 0.0625, 0.75, 0.0625, 0.8125, 0.0, 0.8125, 0.0, 0.75, 0.0625, 0.25, 0.0625, 0.3125, 0.0, 0.3125, 0.0, 0.25, 0.0625, 0.6875, 0.0625, 0.75, 0.0, 0.75, 0.0, 0.6875, 0.0625, 0.1875, 0.0625, 0.25, 0.0, 0.25, 0.0, 0.1875, 0.0625, 0.625, 0.0625, 0.6875, 0.0, 0.6875, 0.0, 0.625, 0.0625, 0.125, 0.0625, 0.1875, 0.0, 0.1875, 0.0, 0.125, 0.0625, 0.5625, 0.0625, 0.625, 0.0, 0.625, 0.0, 0.5625, 0.0625, 0.0625, 0.0625, 0.125, 0.0, 0.125, 0.0, 0.0625, 0.0625, 0.5, 0.0625, 0.5625, 0.0, 0.5625, 0.0, 0.5, 0.0625, 0.9375, 0.03125, 1.0, 0.0, 0.9375, 0.03125, 0.0, 0.0625, 0.0625, 0.0, 0.0625, 0.0625, 0.4375, 0.0625, 0.5, 0.0, 0.5, 0.0, 0.4375, 0.0625, 0.875, 0.0625, 0.9375, 0.0, 0.9375, 0.0, 0.875, 0.0625, 0.375, 0.0625, 0.4375, 0.0, 0.4375, 0.0, 0.375, 0.0625, 0.8125, 0.0625, 0.875, 0.0, 0.875, 0.0, 0.8125, 0.0625, 0.3125, 0.0625, 0.375, 0.0, 0.375, 0.0, 0.3125, 1.0, 0.5, 1.0, 0.5625, 0.9375, 0.5625, 0.9375, 0.5, 1.0, 0.9375, 0.9687, 1.0, 0.9375, 0.9375, 0.9687, 0.0, 1.0, 0.0625, 0.9375, 0.0625, 1.0, 0.4375, 1.0, 0.5, 0.9375, 0.5, 0.9375, 0.4375, 1.0, 0.875, 1.0, 0.9375, 0.9375, 0.9375, 0.9375, 0.875, 1.0, 0.375, 1.0, 0.4375, 0.9375, 0.4375, 0.9375, 0.375, 1.0, 0.8125, 1.0, 0.875, 0.9375, 0.875, 0.9375, 0.8125, 1.0, 0.3125, 1.0, 0.375, 0.9375, 0.375, 0.9375, 0.3125, 1.0, 0.75, 1.0, 0.8125, 0.9375, 0.8125, 0.9375, 0.75, 1.0, 0.25, 1.0, 0.3125, 0.9375, 0.3125, 0.9375, 0.25, 1.0, 0.6875, 1.0, 0.75, 0.9375, 0.75, 0.9375, 0.6875, 1.0, 0.1875, 1.0, 0.25, 0.9375, 0.25, 0.9375, 0.1875, 1.0, 0.625, 1.0, 0.6875, 0.9375, 0.6875, 0.9375, 0.625, 1.0, 0.125, 1.0, 0.1875, 0.9375, 0.1875, 0.9375, 0.125, 1.0, 0.5625, 1.0, 0.625, 0.9375, 0.625, 0.9375, 0.5625, 1.0, 0.0625, 1.0, 0.125, 0.9375, 0.125, 0.9375, 0.0625, 0.9375, 0.25, 0.9375, 0.3125, 0.875, 0.3125, 0.875, 0.25, 0.9375, 0.6875, 0.9375, 0.75, 0.875, 0.75, 0.875, 0.6875, 0.9375, 0.1875, 0.9375, 0.25, 0.875, 0.25, 0.875, 0.1875, 0.9375, 0.625, 0.9375, 0.6875, 0.875, 0.6875, 0.875, 0.625, 0.9375, 0.125, 0.9375, 0.1875, 0.875, 0.1875, 0.875, 0.125, 0.9375, 0.5625, 0.9375, 0.625, 0.875, 0.625, 0.875, 0.5625, 0.9375, 0.0625, 0.9375, 0.125, 0.875, 0.125, 0.875, 0.0625, 0.9375, 0.5, 0.9375, 0.5625, 0.875, 0.5625, 0.875, 0.5, 0.9375, 0.9375, 0.9062, 1.0, 0.875, 0.9375, 0.9062, 0.0, 0.9375, 0.0625, 0.875, 0.0625, 0.9375, 0.4375, 0.9375, 0.5, 0.875, 0.5, 0.875, 0.4375, 0.9375, 0.875, 0.9375, 0.9375, 0.875, 0.9375, 0.875, 0.875, 0.9375, 0.375, 0.9375, 0.4375, 0.875, 0.4375, 0.875, 0.375, 0.9375, 0.8125, 0.9375, 0.875, 0.875, 0.875, 0.875, 0.8125, 0.9375, 0.3125, 0.9375, 0.375, 0.875, 0.375, 0.875, 0.3125, 0.9375, 0.75, 0.9375, 0.8125, 0.875, 0.8125, 0.875, 0.75, 0.8437, 0.0, 0.875, 0.0625, 0.8125, 0.0625, 0.875, 0.4375, 0.875, 0.5, 0.8125, 0.5, 0.8125, 0.4375, 0.875, 0.875, 0.875, 0.9375, 0.8125, 0.9375, 0.8125, 0.875, 0.875, 0.375, 0.875, 0.4375, 0.8125, 0.4375, 0.8125, 0.375, 0.875, 0.8125, 0.875, 0.875, 0.8125, 0.875, 0.8125, 0.8125, 0.875, 0.3125, 0.875, 0.375, 0.8125, 0.375, 0.8125, 0.3125, 0.875, 0.75, 0.875, 0.8125, 0.8125, 0.8125, 0.8125, 0.75, 0.875, 0.25, 0.875, 0.3125, 0.8125, 0.3125, 0.8125, 0.25, 0.875, 0.6875, 0.875, 0.75, 0.8125, 0.75, 0.8125, 0.6875, 0.875, 0.1875, 0.875, 0.25, 0.8125, 0.25, 0.8125, 0.1875, 0.875, 0.625, 0.875, 0.6875, 0.8125, 0.6875, 0.8125, 0.625, 0.875, 0.125, 0.875, 0.1875, 0.8125, 0.1875, 0.8125, 0.125, 0.875, 0.5625, 0.875, 0.625, 0.8125, 0.625, 0.8125, 0.5625, 0.875, 0.0625, 0.875, 0.125, 0.8125, 0.125, 0.8125, 0.0625, 0.875, 0.5, 0.875, 0.5625, 0.8125, 0.5625, 0.8125, 0.5, 0.875, 0.9375, 0.8437, 1.0, 0.8125, 0.9375, 0.8125, 0.1875, 0.8125, 0.25, 0.75, 0.25, 0.75, 0.1875, 0.8125, 0.625, 0.8125, 0.6875, 0.75, 0.6875, 0.75, 0.625, 0.8125, 0.125, 0.8125, 0.1875, 0.75, 0.1875, 0.75, 0.125, 0.8125, 0.5625, 0.8125, 0.625, 0.75, 0.625, 0.75, 0.5625, 0.8125, 0.0625, 0.8125, 0.125, 0.75, 0.125, 0.75, 0.0625, 0.8125, 0.5, 0.8125, 0.5625, 0.75, 0.5625, 0.75, 0.5, 0.8125, 0.9375, 0.7812, 1.0, 0.75, 0.9375, 0.7812, 0.0, 0.8125, 0.0625, 0.75, 0.0625, 0.8125, 0.4375, 0.8125, 0.5, 0.75, 0.5, 0.75, 0.4375, 0.8125, 0.875, 0.8125, 0.9375, 0.75, 0.9375, 0.75, 0.875, 0.8125, 0.375, 0.8125, 0.4375, 0.75, 0.4375, 0.75, 0.375, 0.8125, 0.8125, 0.8125, 0.875, 0.75, 0.875, 0.75, 0.8125, 0.8125, 0.3125, 0.8125, 0.375, 0.75, 0.375, 0.75, 0.3125, 0.8125, 0.75, 0.8125, 0.8125, 0.75, 0.8125, 0.75, 0.75, 0.8125, 0.25, 0.8125, 0.3125, 0.75, 0.3125, 0.75, 0.25, 0.8125, 0.6875, 0.8125, 0.75, 0.75, 0.75, 0.75, 0.6875, 0.0, 0.0, 0.0, 0.0, 0.0, 0.0, 0.0, 0.0, 0.0, 0.0, 0.0, 0.0, 0.0, 0.0, 0.0, 0.0, 0.0, 0.0, 0.0, 0.0, 0.0, 0.0, 0.0, 0.0, 0.0, 0.0, 0.0, 0.0, 0.0, 0.0, 0.0, 0.0, 0.0, 0.0, 0.0, 0.0, 0.0, 0.0, 0.0, 0.0, 0.0, 0.0, 0.0, 0.0, 0.0, 0.0, 0.0, 0.0, 0.0, 0.0, 0.0, 0.0, 0.0, 0.0, 0.0, 0.0, 0.0, 0.0, 0.0, 0.0, 0.0, 0.0, 0.0, 0.0, 0.0, 0.0, 0.0, 0.0, 0.0, 0.0, 0.0, 0.0, 0.0, 0.0, 0.0, 0.0, 0.0, 0.0, 0.0, 0.0, 0.0, 0.0, 0.0, 0.0, 0.0, 0.0, 0.0, 0.0, 0.0, 0.0, 0.0, 0.0, 0.0, 0.0, 0.0, 0.0, 0.0, 0.0, 0.0, 0.0, 0.0, 0.0, 0.0, 0.0, 0.0, 0.0, 0.0, 0.0, 0.0, 0.0, 0.0, 0.0, 0.0, 0.0, 0.0, 0.0, 0.0, 0.0, 0.0, 0.0, 0.0, 0.0, 0.0, 0.0, 0.0, 0.0, 0.0, 0.0, 0.0, 0.0, 0.0, 0.0, 0.0, 0.0, 0.0, 0.0, 0.0, 0.0, 0.0, 0.0, 0.0, 0.0, 0.0, 0.0, 0.0, 0.0, 0.0, 0.0, 0.0, 0.0, 0.0, 0.0, 0.0, 0.0, 0.0, 0.0, 0.0, 0.0, 0.0, 0.0, 0.0, 0.0, 0.0, 0.0, 0.0, 0.0, 0.0, 0.0, 0.0, 0.0, 0.0, 0.0, 0.0, 0.0, 0.0, 0.0, 0.0, 0.0, 0.0, 0.0, 0.0, 0.0, 0.0, 0.0, 0.0, 0.0, 0.0, 0.0, 0.0, 0.0, 0.0, 0.0, 0.0, 0.0, 0.0, 0.0, 0.0, 0.0, 0.0, 0.0, 0.0, 0.0, 0.0, 0.0, 0.0, 0.0, 0.0, 0.0, 0.0, 0.0, 0.0, 0.0, 0.0, 0.0, 0.0, 0.0, 0.0, 0.0, 0.0, 0.0, 0.0, 0.0, 0.0, 0.0, 0.0, 0.0, 0.0, 0.0, 0.0, 0.0, 0.0, 0.0, 0.0, 0.0, 0.0, 0.0, 0.0, 0.0, 0.0, 0.0, 0.0, 0.0, 0.0, 0.0, 0.0, 0.0, 0.0, 0.0, 0.0, 0.0, 0.0, 0.0, 0.0, 0.0, 0.0, 0.0, 0.0, 0.0, 0.0, 0.0, 0.0, 0.0, 0.0, 0.0, 0.0, 0.0, 0.0, 0.0, 0.0, 0.0, 0.0, 0.0, 0.0, 0.0, 0.0, 0.0, 0.0, 0.0, 0.0, 0.0, 0.0, 0.0, 0.0, 0.0, 0.0, 0.0, 0.0, 0.0, 0.0, 0.0, 0.0, 0.0, 0.0, 0.0, 0.0, 0.0, 0.0, 0.0, 0.0, 0.0, 0.0, 0.0, 0.0, 0.0, 0.0, 0.0, 0.0, 0.0, 0.0, 0.0, 0.0, 0.0, 0.0, 0.0, 0.0, 0.0, 0.0, 0.0, 0.0, 0.0, 0.0, 0.0, 0.0, 0.0, 0.0, 0.0, 0.0, 0.0, 0.0, 0.0, 0.0, 0.0, 0.0, 0.0, 0.0, 0.0, 0.0, 0.0, 0.0, 0.0, 0.0, 0.0, 0.0, 0.0, 0.0, 0.0, 0.0, 0.0, 0.0, 0.0, 0.0, 0.0, 0.0, 0.0, 0.0, 0.0, 0.0, 0.0, 0.0, 0.0, 0.0, 0.0, 0.0, 0.0, 0.0, 0.0, 0.0, 0.0, 0.0, 0.0, 0.0, 0.0, 0.0, 0.0, 0.0, 0.0, 0.0, 0.0, 0.0, 0.0, 0.0, 0.0, 0.0, 0.0, 0.0, 0.0, 0.0, 0.0, 0.0, 0.0, 0.0, 0.0, 0.4871, 0.1875, 0.5516, 0.1875, 0.5516, 0.25, 0.4871, 0.25, 0.4871, 0.125, 0.5516, 0.125, 0.5516, 0.1875, 0.4871, 0.1875, 0.4221, 0.25, 0.3762, 0.25, 0.3762, 0.1875, 0.4221, 0.1875, 0.4871, 0.4375, 0.5515, 0.4375, 0.5515, 0.5, 0.4871, 0.5, 0.4871, 0.375, 0.5516, 0.375, 0.5515, 0.4375, 0.4871, 0.4375, 0.5516, 0.125, 0.6236, 0.125, 0.6236, 0.1875, 0.5516, 0.1875, 0.4872, 0.6875, 0.5515, 0.6875, 0.5515, 0.75, 0.4871, 0.75, 0.4872, 0.625, 0.5515, 0.625, 0.5515, 0.6875, 0.4872, 0.6875, 0.5516, 0.375, 0.6234, 0.375, 0.6232, 0.4375, 0.5515, 0.4375, 0.4871, 0.9375, 0.5516, 0.9375, 0.5516, 1.0, 0.4871, 1.0, 0.4871, 0.875, 0.5516, 0.875, 0.5516, 0.9375, 0.4871, 0.9375, 0.5515, 0.625, 0.6229, 0.625, 0.623, 0.6875, 0.5515, 0.6875, 0.4871, 0.8125, 0.5516, 0.8125, 0.5516, 0.875, 0.4871, 0.875, 0.4871, 0.75, 0.5515, 0.75, 0.5516, 0.8125, 0.4871, 0.8125, 0.5516, 0.875, 0.6235, 0.875, 0.6235, 0.9375, 0.5516, 0.9375, 0.4871, 0.3125, 0.5516, 0.3125, 0.5516, 0.375, 0.4871, 0.375, 0.4871, 0.25, 0.5516, 0.25, 0.5516, 0.3125, 0.4871, 0.3125, 0.5515, 0.75, 0.6231, 0.75, 0.6233, 0.8125, 0.5516, 0.8125, 0.4872, 0.5625, 0.5515, 0.5625, 0.5515, 0.625, 0.4872, 0.625, 0.4871, 0.5, 0.5515, 0.5, 0.5515, 0.5625, 0.4872, 0.5625, 0.5516, 0.25, 0.6235, 0.25, 0.6234, 0.3125, 0.5516, 0.3125, 0.4871, 0.0625, 0.5516, 0.0625, 0.5516, 0.125, 0.4871, 0.125, 0.4871, 0.0, 0.5516, 0.0, 0.5516, 0.0625, 0.4871, 0.0625, 0.5515, 0.5, 0.623, 0.5, 0.6229, 0.5625, 0.5515, 0.5625, 0.8125, 0.625, 0.8718, 0.625, 0.8715, 0.6875, 0.8125, 0.6875, 0.3125, 0.5625, 0.3716, 0.5625, 0.3715, 0.625, 0.3125, 0.625, 0.3125, 0.5036, 0.3712, 0.5042, 0.3716, 0.5625, 0.3125, 0.5625, 0.1875, 0.5034, 0.25, 0.5034, 0.25, 0.5625, 0.1875, 0.5625, 0.1286, 0.505, 0.1875, 0.5034, 0.1875, 0.5625, 0.1277, 0.5625, 0.1875, 0.6875, 0.25, 0.6875, 0.25, 0.7467, 0.1875, 0.7466, 0.3125, 0.6875, 0.3716, 0.6875, 0.3712, 0.7457, 0.3125, 0.7464, 0.4224, 0.5, 0.3768, 0.5, 0.3766, 0.4375, 0.4223, 0.4375, 0.3765, 0.375, 0.4222, 0.375, 0.4223, 0.4375, 0.3766, 0.4375, 0.4221, 0.125, 0.4871, 0.125, 0.4871, 0.1875, 0.4221, 0.1875, 0.4224, 0.75, 0.3768, 0.75, 0.3769, 0.6875, 0.4224, 0.6875, 0.377, 0.625, 0.4225, 0.625, 0.4224, 0.6875, 0.3769, 0.6875, 0.4222, 0.375, 0.4871, 0.375, 0.4871, 0.4375, 0.4223, 0.4375, 0.3763, 0.9375, 0.4221, 0.9375, 0.4221, 1.0, 0.3762, 1.0, 0.4221, 0.9375, 0.3763, 0.9375, 0.3765, 0.875, 0.4222, 0.875, 0.4225, 0.625, 0.4872, 0.625, 0.4872, 0.6875, 0.4224, 0.6875, 0.3766, 0.8125, 0.4223, 0.8125, 0.4222, 0.875, 0.3765, 0.875, 0.3768, 0.75, 0.4224, 0.75, 0.4223, 0.8125, 0.3766, 0.8125, 0.4222, 0.875, 0.4871, 0.875, 0.4871, 0.9375, 0.4221, 0.9375, 0.3763, 0.3125, 0.4221, 0.3125, 0.4222, 0.375, 0.3765, 0.375, 0.3762, 0.25, 0.4221, 0.25, 0.4221, 0.3125, 0.3763, 0.3125, 0.4224, 0.75, 0.4871, 0.75, 0.4871, 0.8125, 0.4223, 0.8125, 0.3769, 0.5625, 0.4224, 0.5625, 0.4225, 0.625, 0.377, 0.625, 0.3768, 0.5, 0.4224, 0.5, 0.4224, 0.5625, 0.3769, 0.5625, 0.4221, 0.25, 0.4871, 0.25, 0.4871, 0.3125, 0.4221, 0.3125, 0.3762, 0.0625, 0.4221, 0.0625, 0.4221, 0.125, 0.3762, 0.125, 0.3762, 0.0, 0.4221, 0.0, 0.4221, 0.0625, 0.3762, 0.0625, 0.4224, 0.5, 0.4871, 0.5, 0.4872, 0.5625, 0.4224, 0.5625, 0.3762, 0.125, 0.4221, 0.125, 0.4221, 0.1875, 0.3762, 0.1875, 0.4221, 0.0, 0.4871, 0.0, 0.4871, 0.0625, 0.4221, 0.0625, 0.25, 0.5625, 0.3125, 0.5625, 0.3125, 0.625, 0.25, 0.625, 0.6289, 0.505, 0.6875, 0.5039, 0.6875, 0.5625, 0.6282, 0.5625, 0.75, 0.5625, 0.8125, 0.5625, 0.8125, 0.625, 0.75, 0.625, 0.6282, 0.625, 0.6875, 0.625, 0.6875, 0.6875, 0.6282, 0.6875, 0.1274, 0.625, 0.1875, 0.625, 0.1875, 0.6875, 0.1277, 0.6875, 0.8125, 0.5039, 0.8707, 0.5051, 0.8715, 0.5625, 0.8125, 0.5625, 0.75, 0.5038, 0.8125, 0.5039, 0.8125, 0.5625, 0.75, 0.5625, 0.1875, 0.625, 0.25, 0.625, 0.25, 0.6875, 0.1875, 0.6875, 0.6875, 0.625, 0.75, 0.625, 0.75, 0.6875, 0.6875, 0.6875, 0.75, 0.625, 0.8125, 0.625, 0.8125, 0.6875, 0.75, 0.6875, 0.5516, 0.0625, 0.6236, 0.0625, 0.6236, 0.125, 0.5516, 0.125, 0.25, 0.625, 0.3125, 0.625, 0.3125, 0.6875, 0.25, 0.6875, 0.1277, 0.5625, 0.1875, 0.5625, 0.1875, 0.625, 0.1274, 0.625, 0.6875, 0.5039, 0.75, 0.5038, 0.75, 0.5625, 0.6875, 0.5625, 0.8125, 0.5625, 0.8715, 0.5625, 0.8718, 0.625, 0.8125, 0.625, 0.1277, 0.6875, 0.1286, 0.745, 0.125, 0.7497, 0.125, 0.6884, 0.375, 0.06164, 0.375, 0.0003203, 0.3762, 0.0, 0.3762, 0.0625, 0.8715, 0.5625, 0.8707, 0.5051, 0.875, 0.5001, 0.875, 0.5614, 0.625, 0.1886, 0.625, 0.2499, 0.6235, 0.25, 0.6236, 0.1875, 0.1875, 0.5034, 0.1286, 0.505, 0.1254, 0.5, 0.1874, 0.5, 0.375, 0.3124, 0.375, 0.2504, 0.3762, 0.25, 0.3763, 0.3125, 0.6875, 0.5039, 0.6289, 0.505, 0.625, 0.5, 0.6865, 0.5, 0.625, 0.4385, 0.625, 0.5, 0.623, 0.5, 0.6232, 0.4375, 0.3716, 0.5625, 0.3712, 0.5042, 0.375, 0.5004, 0.375, 0.5622, 0.375, 0.5622, 0.375, 0.5004, 0.3768, 0.5, 0.3769, 0.5625, 0.6282, 0.6875, 0.6289, 0.7449, 0.625, 0.7495, 0.625, 0.6878, 0.625, 0.6878, 0.625, 0.7495, 0.6231, 0.75, 0.623, 0.6875, 0.3125, 0.7464, 0.3712, 0.7457, 0.375, 0.75, 0.3137, 0.75, 0.375, 0.8113, 0.375, 0.75, 0.3768, 0.75, 0.3766, 0.8125, 0.8125, 0.746, 0.8707, 0.7449, 0.8746, 0.75, 0.813, 0.75, 0.625, 0.938, 0.625, 0.9996, 0.6236, 1.0, 0.6235, 0.9375, 0.3125, 0.5036, 0.25, 0.5034, 0.2508, 0.5, 0.3125, 0.5, 0.375, 0.4375, 0.375, 0.3758, 0.3765, 0.375, 0.3766, 0.4375, 0.8125, 0.5039, 0.75, 0.5038, 0.75, 0.5, 0.8125, 0.5, 0.625, 0.3125, 0.625, 0.375, 0.6234, 0.375, 0.6234, 0.3125, 0.1875, 0.7466, 0.25, 0.7467, 0.25, 0.75, 0.1876, 0.75, 0.375, 0.9374, 0.375, 0.875, 0.3765, 0.875, 0.3763, 0.9375, 0.6875, 0.7461, 0.75, 0.7463, 0.7493, 0.75, 0.6875, 0.75, 0.625, 0.8125, 0.625, 0.8743, 0.6235, 0.875, 0.6233, 0.8125, 0.1277, 0.5625, 0.1274, 0.625, 0.125, 0.6245, 0.125, 0.5625, 0.375, 0.1875, 0.375, 0.1255, 0.3762, 0.125, 0.3762, 0.1875, 0.8715, 0.6875, 0.8718, 0.625, 0.875, 0.6255, 0.875, 0.6875, 0.625, 0.0625, 0.625, 0.1245, 0.6236, 0.125, 0.6236, 0.0625, 0.3716, 0.6875, 0.3715, 0.625, 0.375, 0.625, 0.375, 0.6878, 0.375, 0.6878, 0.375, 0.625, 0.377, 0.625, 0.3769, 0.6875, 0.6282, 0.5625, 0.6282, 0.625, 0.625, 0.625, 0.625, 0.5621, 0.625, 0.5621, 0.625, 0.625, 0.6229, 0.625, 0.6229, 0.5625, 0.1274, 0.625, 0.1277, 0.6875, 0.125, 0.6875, 0.125, 0.6255, 0.375, 0.1245, 0.375, 0.0625, 0.3762, 0.0625, 0.3762, 0.125, 0.8718, 0.625, 0.8715, 0.5625, 0.875, 0.5625, 0.875, 0.6243, 0.625, 0.1257, 0.625, 0.1875, 0.6236, 0.1875, 0.6236, 0.125, 0.25, 0.5034, 0.1875, 0.5034, 0.1876, 0.5, 0.25, 0.5, 0.375, 0.375, 0.375, 0.3126, 0.3763, 0.3125, 0.3765, 0.375, 0.75, 0.5038, 0.6875, 0.5039, 0.6875, 0.5, 0.7494, 0.5, 0.625, 0.3756, 0.625, 0.4375, 0.6232, 0.4375, 0.6234, 0.375, 0.3715, 0.625, 0.3716, 0.5625, 0.375, 0.5622, 0.375, 0.625, 0.375, 0.625, 0.375, 0.5622, 0.3769, 0.5625, 0.377, 0.625, 0.6282, 0.625, 0.6282, 0.6875, 0.625, 0.6878, 0.625, 0.625, 0.625, 0.625, 0.625, 0.6878, 0.623, 0.6875, 0.6229, 0.625, 0.25, 0.7467, 0.3125, 0.7464, 0.3125, 0.75, 0.2508, 0.75, 0.375, 0.8742, 0.375, 0.8125, 0.3766, 0.8125, 0.3765, 0.875, 0.75, 0.7463, 0.8125, 0.746, 0.8125, 0.75, 0.75, 0.75, 0.625, 0.875, 0.625, 0.9375, 0.6235, 0.9375, 0.6235, 0.875, 0.3712, 0.5042, 0.3125, 0.5036, 0.3137, 0.5, 0.375, 0.5, 0.375, 0.5, 0.375, 0.4387, 0.3766, 0.4375, 0.3768, 0.5, 0.8707, 0.5051, 0.8125, 0.5039, 0.813, 0.5, 0.8746, 0.5, 0.625, 0.2504, 0.625, 0.312, 0.6234, 0.3125, 0.6235, 0.25, 0.1286, 0.745, 0.1875, 0.7466, 0.1874, 0.75, 0.1254, 0.75, 0.375, 0.9996, 0.375, 0.9376, 0.3763, 0.9375, 0.3762, 1.0, 0.6289, 0.7449, 0.6875, 0.7461, 0.6864, 0.75, 0.625, 0.75, 0.625, 0.75, 0.625, 0.8114, 0.6233, 0.8125, 0.6231, 0.75, 0.1286, 0.505, 0.1277, 0.5625, 0.125, 0.5616, 0.125, 0.5003, 0.375, 0.2497, 0.375, 0.1884, 0.3762, 0.1875, 0.3762, 0.25, 0.8707, 0.7449, 0.8715, 0.6875, 0.875, 0.6885, 0.875, 0.7498, 0.625, 0.0002147, 0.625, 0.0615, 0.6236, 0.0625, 0.6236, 0.0, 0.3712, 0.7457, 0.3716, 0.6875, 0.375, 0.6878, 0.375, 0.7495, 0.375, 0.7495, 0.375, 0.6878, 0.3769, 0.6875, 0.3768, 0.75, 0.6289, 0.505, 0.6282, 0.5625, 0.625, 0.5621, 0.625, 0.5004, 0.625, 0.5004, 0.625, 0.5621, 0.6229, 0.5625, 0.623, 0.5, 0.1277, 0.6875, 0.1875, 0.6875, 0.1875, 0.7466, 0.1286, 0.745, 0.875, 0.6398, 0.8125, 0.6407, 0.8125, 0.5964, 0.875, 0.5881, 0.2188, 0.6413, 0.1875, 0.6407, 0.1875, 0.5793, 0.2188, 0.5827, 0.1875, 0.6407, 0.1344, 0.6414, 0.1242, 0.5637, 0.1875, 0.5793, 0.7812, 0.6409, 0.75, 0.6411, 0.75, 0.5989, 0.7812, 0.5977, 0.4713, 0.1127, 0.5359, 0.111, 0.5359, 0.1676, 0.4652, 0.1788, 0.5805, 0.1106, 0.5359, 0.111, 0.5363, 0.06711, 0.5806, 0.06788, 0.4199, 0.1109, 0.3709, 0.1102, 0.3779, 0.05614, 0.4201, 0.06023, 0.2188, 0.5, 0.25, 0.5, 0.25, 0.586, 0.2188, 0.5827, 0.5381, 0.25, 0.5816, 0.25, 0.5803, 0.3125, 0.5356, 0.3125, 0.5345, 0.9062, 0.5798, 0.9062, 0.5804, 0.9375, 0.5357, 0.9375, 0.5359, 0.1676, 0.5805, 0.1648, 0.5816, 0.25, 0.5381, 0.25, 0.5357, 0.9375, 0.5804, 0.9375, 0.5815, 1.0, 0.538, 1.0, 0.5344, 0.3438, 0.5797, 0.3438, 0.5791, 0.375, 0.5331, 0.375, 0.538, 0.0, 0.5815, 0.0, 0.5806, 0.06788, 0.5363, 0.06711, 0.4713, 0.1127, 0.4199, 0.1109, 0.4201, 0.06023, 0.4652, 0.06431, 0.382, 0.2405, 0.4198, 0.2623, 0.4212, 0.3125, 0.375, 0.3125, 0.3912, 0.0001201, 0.4201, 0.002295, 0.4201, 0.06023, 0.3779, 0.05614, 0.375, 0.9062, 0.4218, 0.9062, 0.4212, 0.9375, 0.375, 0.9375, 0.375, 0.9375, 0.4212, 0.9375, 0.42, 1.002, 0.3912, 1.0, 0.375, 0.3438, 0.4218, 0.3438, 0.4223, 0.375, 0.375, 0.375, 0.3741, 0.1855, 0.4197, 0.1822, 0.4198, 0.2623, 0.382, 0.2405, 0.4652, 0.1788, 0.4197, 0.1822, 0.4199, 0.1109, 0.4713, 0.1127, 0.4197, 0.1822, 0.3741, 0.1855, 0.3709, 0.1102, 0.4199, 0.1109, 0.5805, 0.1648, 0.5359, 0.1676, 0.5359, 0.111, 0.5805, 0.1106, 0.4652, 0.06431, 0.5363, 0.06711, 0.5359, 0.111, 0.4713, 0.1127, 0.7812, 0.6784, 0.75, 0.6781, 0.75, 0.6411, 0.7812, 0.6409, 0.1875, 0.6866, 0.117, 0.6963, 0.1344, 0.6414, 0.1875, 0.6407, 0.2188, 0.6858, 0.1875, 0.6866, 0.1875, 0.6407, 0.2188, 0.6413, 0.875, 0.6813, 0.8125, 0.6787, 0.8125, 0.6407, 0.875, 0.6398, 0.625, 0.1619, 0.5805, 0.1648, 0.5805, 0.1106, 0.625, 0.1102, 0.25, 0.6851, 0.2188, 0.6858, 0.2188, 0.6413, 0.25, 0.6419, 0.8125, 0.6787, 0.7812, 0.6784, 0.7812, 0.6409, 0.8125, 0.6407, 0.375, 0.3125, 0.4212, 0.3125, 0.4218, 0.3438, 0.375, 0.3438, 0.375, 0.875, 0.4223, 0.875, 0.4218, 0.9062, 0.375, 0.9062, 0.5356, 0.3125, 0.5803, 0.3125, 0.5797, 0.3438, 0.5344, 0.3438, 0.5334, 0.875, 0.5792, 0.875, 0.5798, 0.9062, 0.5345, 0.9062, 0.1875, 0.5, 0.2188, 0.5, 0.2188, 0.5827, 0.1875, 0.5793, 0.8125, 0.6407, 0.7812, 0.6409, 0.7812, 0.5977, 0.8125, 0.5964, 0.25, 0.6419, 0.2188, 0.6413, 0.2188, 0.5827, 0.25, 0.586, 0.75, 0.5, 0.7812, 0.5, 0.7812, 0.5977, 0.75, 0.5989, 0.1875, 0.6866, 0.2188, 0.6858, 0.2188, 0.75, 0.1875, 0.75, 0.5792, 0.875, 0.625, 0.875, 0.625, 0.9062, 0.5798, 0.9062, 0.4223, 0.875, 0.4697, 0.875, 0.4685, 0.9062, 0.4218, 0.9062, 0.5356, 0.3125, 0.5344, 0.3438, 0.4686, 0.3437, 0.4675, 0.3125, 0.5803, 0.3125, 0.625, 0.3125, 0.625, 0.3438, 0.5797, 0.3438, 0.75, 0.6781, 0.7812, 0.6784, 0.7812, 0.75, 0.75, 0.75, 0.4212, 0.3125, 0.4675, 0.3125, 0.4686, 0.3437, 0.4218, 0.3438, 0.5334, 0.875, 0.5345, 0.9062, 0.4685, 0.9062, 0.4697, 0.875])
me_cube.materials.append(mat_material)
me_cube.use_mirror_vertex_groups = False
me_cube.update()

# ---- objects
ob_cube = bpy.data.objects.new('Cube', me_cube)

# ---- transforms, parenting, visibility, modifiers, constraints
ob_cube.location = (0.0, 0.0, 0.0)
ob_cube.lock_rotations_4d = False
ob_cube.empty_display_type = 'ARROWS'
ob_cube.lineart.crease_threshold = 0.0
_m = ob_cube.modifiers.new('Mirror', 'MIRROR')
_m.use_clip = True

# ---- collection membership
col_collection.objects.link(ob_cube)

# ---- scene / render settings (as saved in the file)
scene.frame_start = 1; scene.frame_end = 250; scene.frame_set(46)
scene.render.engine = 'BLENDER_EEVEE_NEXT'
bpy.context.view_layer.update()

# ---- added for rendering (the .blend has no active camera and no usable light): camera, sun
cam_auto = bpy.data.cameras.new('AutoCamera')
cam_auto.lens = 50.0
cam_auto.sensor_width = 36.0
cam_auto.clip_end = 1000.0
ob_auto_camera = bpy.data.objects.new('AutoCamera', cam_auto)
scene.collection.objects.link(ob_auto_camera)
ob_auto_camera.location = (5.76857, -6.728, 5.95907)
ob_auto_camera.rotation_euler = (1.09748, -7.21219e-08, 0.694738)
scene.camera = ob_auto_camera
light_auto_sun = bpy.data.lights.new('AutoSun', 'SUN')
light_auto_sun.energy = 3.0
light_auto_sun.angle = 0.0523599
ob_auto_sun = bpy.data.objects.new('AutoSun', light_auto_sun)
scene.collection.objects.link(ob_auto_sun)
ob_auto_sun.rotation_euler = (0.872665, 0.174533, 0.523599)
bpy.context.view_layer.update()
